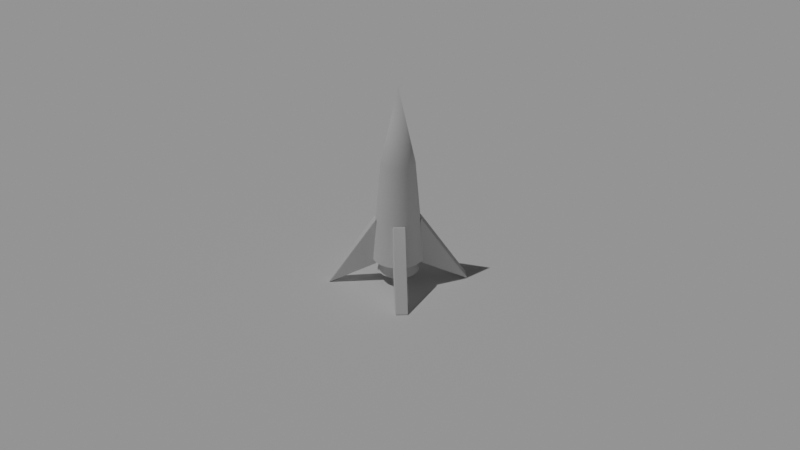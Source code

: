 # Source: Rocket_012.blend  (saved by Blender 3.0.42; exported with 4.5.12 LTS)
import bpy
from mathutils import Matrix  # noqa: F401  (used for matrix-valued properties, if any)

bpy.ops.wm.read_factory_settings(use_empty=True)
scene = bpy.context.scene
scene.name = 'Scene'

# ---- collections
col_cam_lights = bpy.data.collections.new('Cam_Lights'); scene.collection.children.link(col_cam_lights)
col_rocket = bpy.data.collections.new('Rocket'); scene.collection.children.link(col_rocket)

# ---- materials (node trees are filled in below, after node groups)
mat_smoke_domain_material = bpy.data.materials.new('Smoke Domain Material')

# ---- node groups
ng_auto_smooth = bpy.data.node_groups.new('Auto Smooth', 'GeometryNodeTree')
_s = ng_auto_smooth.interface.new_socket(name='Geometry', in_out='OUTPUT', socket_type='NodeSocketGeometry')
_s = ng_auto_smooth.interface.new_socket(name='Geometry', in_out='INPUT', socket_type='NodeSocketGeometry')
_s = ng_auto_smooth.interface.new_socket(name='Angle', in_out='INPUT', socket_type='NodeSocketFloat')
_s.subtype = 'ANGLE'
_s.min_value = 0.0
_s.max_value = 3.142
ng_auto_smooth.is_modifier = True
_N = ng_auto_smooth.nodes; _L = ng_auto_smooth.links
n0 = _N.new('NodeGroupOutput'); n0.name = 'Group Output'; n0.location = (480, -100)
n1 = _N.new('NodeGroupInput'); n1.name = 'Group Input'; n1.location = (-420, -300)
n2 = _N.new('NodeGroupInput'); n2.name = 'Group Input.001'; n2.location = (-60, -100)
n3 = _N.new('GeometryNodeSetShadeSmooth'); n3.name = 'Set Shade Smooth'; n3.location = (120, -100)
n3.domain = 'EDGE'
n4 = _N.new('GeometryNodeSetShadeSmooth'); n4.name = 'Set Shade Smooth.001'; n4.location = (300, -100)
n5 = _N.new('GeometryNodeInputMeshEdgeAngle'); n5.name = 'Edge Angle'; n5.location = (-420, -220)
n6 = _N.new('GeometryNodeInputEdgeSmooth'); n6.name = 'Is Edge Smooth'; n6.location = (-60, -160)
n7 = _N.new('GeometryNodeInputShadeSmooth'); n7.name = 'Is Face Smooth'; n7.location = (-240, -340)
n8 = _N.new('FunctionNodeBooleanMath'); n8.name = 'Boolean Math'; n8.location = (-60, -220)
n9 = _N.new('FunctionNodeCompare'); n9.name = 'Compare'; n9.location = (-240, -180)
n9.operation = 'LESS_EQUAL'
_L.new(n5.outputs[0], n9.inputs[0])
_L.new(n4.outputs[0], n0.inputs[0])
_L.new(n1.outputs[1], n9.inputs[1])
_L.new(n9.outputs[0], n8.inputs[0])
_L.new(n7.outputs[0], n8.inputs[1])
_L.new(n2.outputs[0], n3.inputs[0])
_L.new(n6.outputs[0], n3.inputs[1])
_L.new(n3.outputs[0], n4.inputs[0])
_L.new(n8.outputs[0], n3.inputs[2])
n0.is_active_output = True

# ---- material node trees
mat_smoke_domain_material.use_nodes = True; mat_smoke_domain_material.node_tree.nodes.clear()
_N = mat_smoke_domain_material.node_tree.nodes; _L = mat_smoke_domain_material.node_tree.links
n0 = _N.new('ShaderNodeOutputMaterial'); n0.name = 'Material Output'; n0.location = (1200, 150)
n1 = _N.new('ShaderNodeVolumePrincipled'); n1.name = 'Principled Volume'; n1.location = (800, 150)
n1.inputs[2].default_value = 5.0
_L.new(n1.outputs[0], n0.inputs[1])
n0.is_active_output = True

# ---- world
world_world = bpy.data.worlds.new('World'); scene.world = world_world
world_world.use_nodes = True; world_world.node_tree.nodes.clear()
_N = world_world.node_tree.nodes; _L = world_world.node_tree.links
n0 = _N.new('ShaderNodeOutputWorld'); n0.name = 'World Output'; n0.location = (300, 300)
n1 = _N.new('ShaderNodeBackground'); n1.name = 'Background'; n1.location = (10, 300)
n1.inputs[0].default_value = (0.05088, 0.05088, 0.05088, 1.0)
_L.new(n1.outputs[0], n0.inputs[0])
n0.is_active_output = True
world_world.color = (0.05088, 0.05088, 0.05088)
world_world.use_sun_shadow = False
world_world.sun_shadow_jitter_overblur = 0.0

# ---- cameras
cam_camera = bpy.data.cameras.new('Camera')
cam_camera.ortho_scale = 7.314

# ---- lights
light_sun = bpy.data.lights.new('Sun', 'SUN')
light_sun.transmission_factor = 0.0
light_sun.energy = 1.0
light_sun.shadow_soft_size = 0.125

# ---- meshes
me_rocket_mesh = bpy.data.meshes.new('Rocket_Mesh')
me_rocket_mesh.from_pydata([(-1.55e-09, 0.6505, 3.333), (0.1269, 0.638, 3.333), (0.2489, 0.601, 3.333), (0.3614, 0.5409, 3.333), (0.46, 0.46, 3.333), (0.5409, 0.3614, 3.333), (0.601, 0.2489, 3.333), (0.638, 0.1269, 3.333), (0.6505, -2.778e-08, 3.333), (0.638, -0.1269, 3.333), (0.601, -0.2489, 3.333), (0.5409, -0.3614, 3.333), (0.46, -0.46, 3.333), (0.3614, -0.5409, 3.333), (0.2489, -0.601, 3.333), (0.1269, -0.638, 3.333), (-5.842e-08, -0.6505, 3.333), (-0.1269, -0.638, 3.333), (-0.2489, -0.601, 3.333), (-0.3614, -0.5409, 3.333), (-0.46, -0.46, 3.333), (-0.5409, -0.3614, 3.333), (-0.601, -0.2489, 3.333), (-0.638, -0.1269, 3.333), (-0.6505, 8.411e-09, 3.333), (-0.638, 0.1269, 3.333), (-0.601, 0.2489, 3.333), (-0.5409, 0.3614, 3.333), (-0.46, 0.46, 3.333), (-0.3614, 0.5409, 3.333), (-0.2489, 0.601, 3.333), (-0.1269, 0.638, 3.333), (-6.985e-09, 9.313e-09, 5.333), (-4.425e-08, 0.5229, 0.6667), (0.102, 0.5129, 0.6667), (0.2001, 0.4831, 0.6667), (0.2905, 0.4348, 0.6667), (0.3698, 0.3698, 0.6667), (0.4348, 0.2905, 0.6667), (0.4831, 0.2001, 0.6667), (0.5129, 0.102, 0.6667), (0.5229, -1.911e-08, 0.6667), (0.5129, -0.102, 0.6667), (0.4831, -0.2001, 0.6667), (0.4348, -0.2905, 0.6667), (0.3698, -0.3698, 0.6667), (0.2905, -0.4348, 0.6667), (0.2001, -0.4831, 0.6667), (0.102, -0.5129, 0.6667), (-6.166e-08, -0.5229, 0.6667), (-0.102, -0.5129, 0.6667), (-0.2001, -0.4831, 0.6667), (-0.2905, -0.4348, 0.6667), (-0.3698, -0.3698, 0.6667), (-0.4348, -0.2905, 0.6667), (-0.4831, -0.2001, 0.6667), (-0.5129, -0.102, 0.6667), (-0.5229, 1.728e-08, 0.6667), (-0.5129, 0.102, 0.6667), (-0.4831, 0.2001, 0.6667), (-0.4348, 0.2905, 0.6667), (-0.3698, 0.3698, 0.6667), (-0.2905, 0.4348, 0.6667), (-0.2001, 0.4831, 0.6667), (-0.102, 0.5129, 0.6667), (-6.985e-09, 1.0, 0.6667), (0.1951, 0.9808, 0.6667), (0.3827, 0.9239, 0.6667), (0.5556, 0.8315, 0.6667), (0.7071, 0.7071, 0.6667), (0.8315, 0.5556, 0.6667), (0.9239, 0.3827, 0.6667), (0.9808, 0.1951, 0.6667), (1.0, -3.44e-08, 0.6667), (0.9808, -0.1951, 0.6667), (0.9239, -0.3827, 0.6667), (0.8315, -0.5556, 0.6667), (0.7071, -0.7071, 0.6667), (0.5556, -0.8315, 0.6667), (0.3827, -0.9239, 0.6667), (0.1951, -0.9808, 0.6667), (-9.441e-08, -1.0, 0.6667), (-0.1951, -0.9808, 0.6667), (-0.3827, -0.9239, 0.6667), (-0.5556, -0.8315, 0.6667), (-0.7071, -0.7071, 0.6667), (-0.8315, -0.5556, 0.6667), (-0.9239, -0.3827, 0.6667), (-0.9808, -0.1951, 0.6667), (-1.0, 2.124e-08, 0.6667), (-0.9808, 0.1951, 0.6667), (-0.9239, 0.3827, 0.6667), (-0.8315, 0.5556, 0.6667), (-0.7071, 0.7071, 0.6667), (-0.5556, 0.8315, 0.6667), (-0.3827, 0.9239, 0.6667), (-0.1951, 0.9808, 0.6667), (-5.982e-08, 0.8075, 0.3005), (0.1575, 0.792, 0.3005), (0.309, 0.7461, 0.3005), (0.4486, 0.6714, 0.3005), (0.571, 0.571, 0.3005), (0.6714, 0.4486, 0.3005), (0.7461, 0.309, 0.3005), (0.792, 0.1575, 0.3005), (0.8075, -3.422e-08, 0.3005), (0.792, -0.1575, 0.3005), (0.7461, -0.309, 0.3005), (0.6714, -0.4486, 0.3005), (0.571, -0.571, 0.3005), (0.4486, -0.6714, 0.3005), (0.309, -0.7461, 0.3005), (0.1575, -0.792, 0.3005), (-8.671e-08, -0.8075, 0.3005), (-0.1575, -0.792, 0.3005), (-0.309, -0.7461, 0.3005), (-0.4486, -0.6714, 0.3005), (-0.571, -0.571, 0.3005), (-0.6714, -0.4486, 0.3005), (-0.7461, -0.309, 0.3005), (-0.792, -0.1575, 0.3005), (-0.8075, 2.196e-08, 0.3005), (-0.792, 0.1575, 0.3005), (-0.7461, 0.309, 0.3005), (-0.6714, 0.4486, 0.3005), (-0.571, 0.571, 0.3005), (-0.4486, 0.6714, 0.3005), (-0.309, 0.7461, 0.3005), (-0.1575, 0.792, 0.3005), (0.9025, -0.2105, 0.5183), (0.9059, -0.2239, 0.564), (0.85, -0.2105, 0.5772), (0.9033, -0.2156, 0.5221), (0.9042, -0.22, 0.5321), (0.8819, -0.2105, 0.5271), (0.8822, -0.2158, 0.5317), (0.884, -0.2193, 0.5395), (0.8729, -0.2183, 0.5459), (0.885, -0.2229, 0.5693), (0.8671, -0.22, 0.5737), (0.9051, -0.2229, 0.5468), (0.8837, -0.2217, 0.5518), (0.8691, -0.2193, 0.5563), (0.8535, -0.2105, 0.559), (0.8647, -0.2105, 0.5414), (0.8548, -0.2156, 0.5764), (0.8591, -0.2158, 0.5576), (0.8681, -0.2155, 0.5433), (0.9059, -0.2239, 1.692), (0.885, -0.2105, 1.783), (0.85, -0.2105, 1.773), (0.9078, -0.2229, 1.717), (0.9045, -0.22, 1.743), (0.8845, -0.2229, 1.711), (0.8849, -0.2214, 1.739), (0.8836, -0.2194, 1.762), (0.8712, -0.2182, 1.77), (0.8716, -0.2105, 1.792), (0.8603, -0.2105, 1.794), (0.8965, -0.2156, 1.766), (0.8785, -0.2155, 1.778), (0.8646, -0.2153, 1.784), (0.8543, -0.2156, 1.755), (0.8664, -0.22, 1.733), (0.8527, -0.2105, 1.787), (0.8585, -0.2155, 1.773), (0.8674, -0.2194, 1.758), (0.9025, 0.2105, 0.5183), (0.85, 0.2105, 0.5772), (0.9059, 0.2239, 0.564), (0.8819, 0.2105, 0.5271), (0.8647, 0.2105, 0.5414), (0.9033, 0.2156, 0.5221), (0.8822, 0.2158, 0.5317), (0.8681, 0.2155, 0.5433), (0.8729, 0.2183, 0.5459), (0.8548, 0.2156, 0.5764), (0.8671, 0.22, 0.5737), (0.8535, 0.2105, 0.559), (0.8591, 0.2158, 0.5576), (0.8691, 0.2193, 0.5563), (0.9051, 0.2229, 0.5468), (0.9042, 0.22, 0.5321), (0.885, 0.2229, 0.5693), (0.8837, 0.2217, 0.5518), (0.884, 0.2193, 0.5395), (0.885, 0.2105, 1.783), (0.9059, 0.2239, 1.692), (0.85, 0.2105, 1.773), (0.8965, 0.2156, 1.766), (0.9045, 0.22, 1.743), (0.8716, 0.2105, 1.792), (0.8785, 0.2155, 1.778), (0.8836, 0.2194, 1.762), (0.8712, 0.2182, 1.77), (0.8845, 0.2229, 1.711), (0.8664, 0.22, 1.733), (0.9078, 0.2229, 1.717), (0.8849, 0.2214, 1.739), (0.8674, 0.2194, 1.758), (0.8527, 0.2105, 1.787), (0.8603, 0.2105, 1.794), (0.8543, 0.2156, 1.755), (0.8585, 0.2155, 1.773), (0.8646, 0.2153, 1.784), (2.678, -0.2105, 0.03416), (2.543, -0.2239, 0.0951), (2.66, -0.2105, 0.01503), (2.654, -0.2156, 0.05235), (2.62, -0.22, 0.07032), (2.687, -0.2105, 0.02223), (2.667, -0.2155, 0.03474), (2.643, -0.2194, 0.04668), (2.652, -0.2182, 0.03416), (2.567, -0.2229, 0.07042), (2.598, -0.22, 0.04654), (2.581, -0.2229, 0.08533), (2.609, -0.2214, 0.05815), (2.634, -0.2194, 0.03657), (2.678, -0.2105, 0.01188), (2.687, -0.2105, 0.01441), (2.63, -0.2156, 0.02709), (2.656, -0.2155, 0.02283), (2.673, -0.2153, 0.02255), (2.66, 0.2105, 0.01503), (2.543, 0.2239, 0.0951), (2.678, 0.2105, 0.03416), (2.63, 0.2156, 0.02709), (2.598, 0.22, 0.04654), (2.678, 0.2105, 0.01188), (2.656, 0.2155, 0.02283), (2.634, 0.2194, 0.03657), (2.652, 0.2182, 0.03416), (2.581, 0.2229, 0.08533), (2.62, 0.22, 0.07032), (2.567, 0.2229, 0.07042), (2.609, 0.2214, 0.05815), (2.643, 0.2194, 0.04668), (2.687, 0.2105, 0.02223), (2.687, 0.2105, 0.01441), (2.654, 0.2156, 0.05235), (2.667, 0.2155, 0.03474), (2.673, 0.2153, 0.02255), (-0.9025, -0.2105, 0.5183), (-0.85, -0.2105, 0.5772), (-0.9059, -0.2239, 0.564), (-0.8819, -0.2105, 0.5271), (-0.8647, -0.2105, 0.5414), (-0.9033, -0.2156, 0.5221), (-0.8822, -0.2158, 0.5317), (-0.8681, -0.2155, 0.5433), (-0.8729, -0.2183, 0.5459), (-0.8548, -0.2156, 0.5764), (-0.8671, -0.22, 0.5737), (-0.8535, -0.2105, 0.559), (-0.8591, -0.2158, 0.5576), (-0.8691, -0.2193, 0.5563), (-0.9051, -0.2229, 0.5468), (-0.9042, -0.22, 0.5321), (-0.885, -0.2229, 0.5693), (-0.8837, -0.2217, 0.5518), (-0.884, -0.2193, 0.5395), (-0.9059, -0.2239, 1.692), (-0.85, -0.2105, 1.773), (-0.885, -0.2105, 1.783), (-0.8845, -0.2229, 1.711), (-0.8664, -0.22, 1.733), (-0.9078, -0.2229, 1.717), (-0.8849, -0.2214, 1.739), (-0.8674, -0.2194, 1.758), (-0.8712, -0.2182, 1.77), (-0.8527, -0.2105, 1.787), (-0.8603, -0.2105, 1.794), (-0.8543, -0.2156, 1.755), (-0.8585, -0.2155, 1.773), (-0.8646, -0.2153, 1.784), (-0.8965, -0.2156, 1.766), (-0.9045, -0.22, 1.743), (-0.8716, -0.2105, 1.792), (-0.8785, -0.2155, 1.778), (-0.8836, -0.2194, 1.762), (-0.9025, 0.2105, 0.5183), (-0.9059, 0.2239, 0.564), (-0.85, 0.2105, 0.5772), (-0.9033, 0.2156, 0.5221), (-0.9042, 0.22, 0.5321), (-0.8819, 0.2105, 0.5271), (-0.8822, 0.2158, 0.5317), (-0.884, 0.2193, 0.5395), (-0.8729, 0.2183, 0.5459), (-0.885, 0.2229, 0.5693), (-0.8671, 0.22, 0.5737), (-0.9051, 0.2229, 0.5468), (-0.8837, 0.2217, 0.5518), (-0.8691, 0.2193, 0.5563), (-0.8535, 0.2105, 0.559), (-0.8647, 0.2105, 0.5414), (-0.8548, 0.2156, 0.5764), (-0.8591, 0.2158, 0.5576), (-0.8681, 0.2155, 0.5433), (-0.885, 0.2105, 1.783), (-0.85, 0.2105, 1.773), (-0.9059, 0.2239, 1.692), (-0.8716, 0.2105, 1.792), (-0.8603, 0.2105, 1.794), (-0.8965, 0.2156, 1.766), (-0.8785, 0.2155, 1.778), (-0.8646, 0.2153, 1.784), (-0.8712, 0.2182, 1.77), (-0.8543, 0.2156, 1.755), (-0.8664, 0.22, 1.733), (-0.8527, 0.2105, 1.787), (-0.8585, 0.2155, 1.773), (-0.8674, 0.2194, 1.758), (-0.9078, 0.2229, 1.717), (-0.9045, 0.22, 1.743), (-0.8845, 0.2229, 1.711), (-0.8849, 0.2214, 1.739), (-0.8836, 0.2194, 1.762), (-2.678, -0.2105, 0.03416), (-2.66, -0.2105, 0.01503), (-2.543, -0.2239, 0.0951), (-2.687, -0.2105, 0.02223), (-2.687, -0.2105, 0.01441), (-2.654, -0.2156, 0.05235), (-2.667, -0.2155, 0.03474), (-2.673, -0.2153, 0.02255), (-2.652, -0.2182, 0.03416), (-2.63, -0.2156, 0.02709), (-2.598, -0.22, 0.04654), (-2.678, -0.2105, 0.01188), (-2.656, -0.2155, 0.02283), (-2.634, -0.2194, 0.03657), (-2.581, -0.2229, 0.08533), (-2.62, -0.22, 0.07032), (-2.567, -0.2229, 0.07042), (-2.609, -0.2214, 0.05815), (-2.643, -0.2194, 0.04668), (-2.66, 0.2105, 0.01503), (-2.678, 0.2105, 0.03416), (-2.543, 0.2239, 0.0951), (-2.678, 0.2105, 0.01188), (-2.687, 0.2105, 0.01441), (-2.63, 0.2156, 0.02709), (-2.656, 0.2155, 0.02283), (-2.673, 0.2153, 0.02255), (-2.652, 0.2182, 0.03416), (-2.654, 0.2156, 0.05235), (-2.62, 0.22, 0.07032), (-2.687, 0.2105, 0.02223), (-2.667, 0.2155, 0.03474), (-2.643, 0.2194, 0.04668), (-2.567, 0.2229, 0.07042), (-2.598, 0.22, 0.04654), (-2.581, 0.2229, 0.08533), (-2.609, 0.2214, 0.05815), (-2.634, 0.2194, 0.03657), (0.2105, -0.9025, 0.5183), (0.2239, -0.9059, 0.564), (0.2105, -0.85, 0.5772), (0.2156, -0.9033, 0.5221), (0.22, -0.9042, 0.5321), (0.2105, -0.8819, 0.5271), (0.2158, -0.8822, 0.5317), (0.2193, -0.884, 0.5395), (0.2183, -0.8729, 0.5459), (0.2229, -0.885, 0.5693), (0.22, -0.8671, 0.5737), (0.2229, -0.9051, 0.5468), (0.2217, -0.8837, 0.5518), (0.2193, -0.8691, 0.5563), (0.2105, -0.8535, 0.559), (0.2105, -0.8647, 0.5414), (0.2156, -0.8548, 0.5764), (0.2158, -0.8591, 0.5576), (0.2155, -0.8681, 0.5433), (0.2239, -0.9059, 1.692), (0.2105, -0.885, 1.783), (0.2105, -0.85, 1.773), (0.2229, -0.9078, 1.717), (0.22, -0.9045, 1.743), (0.2229, -0.8845, 1.711), (0.2214, -0.8849, 1.739), (0.2194, -0.8836, 1.762), (0.2182, -0.8712, 1.77), (0.2105, -0.8716, 1.792), (0.2105, -0.8603, 1.794), (0.2156, -0.8965, 1.766), (0.2155, -0.8785, 1.778), (0.2153, -0.8646, 1.784), (0.2156, -0.8543, 1.755), (0.22, -0.8664, 1.733), (0.2105, -0.8527, 1.787), (0.2155, -0.8585, 1.773), (0.2194, -0.8674, 1.758), (-0.2105, -0.9025, 0.5183), (-0.2105, -0.85, 0.5772), (-0.2239, -0.9059, 0.564), (-0.2105, -0.8819, 0.5271), (-0.2105, -0.8647, 0.5414), (-0.2156, -0.9033, 0.5221), (-0.2158, -0.8822, 0.5317), (-0.2155, -0.8681, 0.5433), (-0.2183, -0.8729, 0.5459), (-0.2156, -0.8548, 0.5764), (-0.22, -0.8671, 0.5737), (-0.2105, -0.8535, 0.559), (-0.2158, -0.8591, 0.5576), (-0.2193, -0.8691, 0.5563), (-0.2229, -0.9051, 0.5468), (-0.22, -0.9042, 0.5321), (-0.2229, -0.885, 0.5693), (-0.2217, -0.8837, 0.5518), (-0.2193, -0.884, 0.5395), (-0.2105, -0.885, 1.783), (-0.2239, -0.9059, 1.692), (-0.2105, -0.85, 1.773), (-0.2156, -0.8965, 1.766), (-0.22, -0.9045, 1.743), (-0.2105, -0.8716, 1.792), (-0.2155, -0.8785, 1.778), (-0.2194, -0.8836, 1.762), (-0.2182, -0.8712, 1.77), (-0.2229, -0.8845, 1.711), (-0.22, -0.8664, 1.733), (-0.2229, -0.9078, 1.717), (-0.2214, -0.8849, 1.739), (-0.2194, -0.8674, 1.758), (-0.2105, -0.8527, 1.787), (-0.2105, -0.8603, 1.794), (-0.2156, -0.8543, 1.755), (-0.2155, -0.8585, 1.773), (-0.2153, -0.8646, 1.784), (0.2105, -2.678, 0.03416), (0.2239, -2.543, 0.0951), (0.2105, -2.66, 0.01503), (0.2156, -2.654, 0.05235), (0.22, -2.62, 0.07032), (0.2105, -2.687, 0.02223), (0.2155, -2.667, 0.03474), (0.2194, -2.643, 0.04668), (0.2182, -2.652, 0.03416), (0.2229, -2.567, 0.07042), (0.22, -2.598, 0.04654), (0.2229, -2.581, 0.08533), (0.2214, -2.609, 0.05815), (0.2194, -2.634, 0.03657), (0.2105, -2.678, 0.01188), (0.2105, -2.687, 0.01441), (0.2156, -2.63, 0.02709), (0.2155, -2.656, 0.02283), (0.2153, -2.673, 0.02255), (-0.2105, -2.66, 0.01503), (-0.2239, -2.543, 0.0951), (-0.2105, -2.678, 0.03416), (-0.2156, -2.63, 0.02709), (-0.22, -2.598, 0.04654), (-0.2105, -2.678, 0.01188), (-0.2155, -2.656, 0.02283), (-0.2194, -2.634, 0.03657), (-0.2182, -2.652, 0.03416), (-0.2229, -2.581, 0.08533), (-0.22, -2.62, 0.07032), (-0.2229, -2.567, 0.07042), (-0.2214, -2.609, 0.05815), (-0.2194, -2.643, 0.04668), (-0.2105, -2.687, 0.02223), (-0.2105, -2.687, 0.01441), (-0.2156, -2.654, 0.05235), (-0.2155, -2.667, 0.03474), (-0.2153, -2.673, 0.02255), (0.2105, 0.9025, 0.5183), (0.2105, 0.85, 0.5772), (0.2239, 0.9059, 0.564), (0.2105, 0.8819, 0.5271), (0.2105, 0.8647, 0.5414), (0.2156, 0.9033, 0.5221), (0.2158, 0.8822, 0.5317), (0.2155, 0.8681, 0.5433), (0.2183, 0.8729, 0.5459), (0.2156, 0.8548, 0.5764), (0.22, 0.8671, 0.5737), (0.2105, 0.8535, 0.559), (0.2158, 0.8591, 0.5576), (0.2193, 0.8691, 0.5563), (0.2229, 0.9051, 0.5468), (0.22, 0.9042, 0.5321), (0.2229, 0.885, 0.5693), (0.2217, 0.8837, 0.5518), (0.2193, 0.884, 0.5395), (0.2239, 0.9059, 1.692), (0.2105, 0.85, 1.773), (0.2105, 0.885, 1.783), (0.2229, 0.8845, 1.711), (0.22, 0.8664, 1.733), (0.2229, 0.9078, 1.717), (0.2214, 0.8849, 1.739), (0.2194, 0.8674, 1.758), (0.2182, 0.8712, 1.77), (0.2105, 0.8527, 1.787), (0.2105, 0.8603, 1.794), (0.2156, 0.8543, 1.755), (0.2155, 0.8585, 1.773), (0.2153, 0.8646, 1.784), (0.2156, 0.8965, 1.766), (0.22, 0.9045, 1.743), (0.2105, 0.8716, 1.792), (0.2155, 0.8785, 1.778), (0.2194, 0.8836, 1.762), (-0.2105, 0.9025, 0.5183), (-0.2239, 0.9059, 0.564), (-0.2105, 0.85, 0.5772), (-0.2156, 0.9033, 0.5221), (-0.22, 0.9042, 0.5321), (-0.2105, 0.8819, 0.5271), (-0.2158, 0.8822, 0.5317), (-0.2193, 0.884, 0.5395), (-0.2183, 0.8729, 0.5459), (-0.2229, 0.885, 0.5693), (-0.22, 0.8671, 0.5737), (-0.2229, 0.9051, 0.5468), (-0.2217, 0.8837, 0.5518), (-0.2193, 0.8691, 0.5563), (-0.2105, 0.8535, 0.559), (-0.2105, 0.8647, 0.5414), (-0.2156, 0.8548, 0.5764), (-0.2158, 0.8591, 0.5576), (-0.2155, 0.8681, 0.5433), (-0.2105, 0.885, 1.783), (-0.2105, 0.85, 1.773), (-0.2239, 0.9059, 1.692), (-0.2105, 0.8716, 1.792), (-0.2105, 0.8603, 1.794), (-0.2156, 0.8965, 1.766), (-0.2155, 0.8785, 1.778), (-0.2153, 0.8646, 1.784), (-0.2182, 0.8712, 1.77), (-0.2156, 0.8543, 1.755), (-0.22, 0.8664, 1.733), (-0.2105, 0.8527, 1.787), (-0.2155, 0.8585, 1.773), (-0.2194, 0.8674, 1.758), (-0.2229, 0.9078, 1.717), (-0.22, 0.9045, 1.743), (-0.2229, 0.8845, 1.711), (-0.2214, 0.8849, 1.739), (-0.2194, 0.8836, 1.762), (0.2105, 2.678, 0.03416), (0.2105, 2.66, 0.01503), (0.2239, 2.543, 0.0951), (0.2105, 2.687, 0.02223), (0.2105, 2.687, 0.01441), (0.2156, 2.654, 0.05235), (0.2155, 2.667, 0.03474), (0.2153, 2.673, 0.02255), (0.2182, 2.652, 0.03416), (0.2156, 2.63, 0.02709), (0.22, 2.598, 0.04654), (0.2105, 2.678, 0.01188), (0.2155, 2.656, 0.02283), (0.2194, 2.634, 0.03657), (0.2229, 2.581, 0.08533), (0.22, 2.62, 0.07032), (0.2229, 2.567, 0.07042), (0.2214, 2.609, 0.05815), (0.2194, 2.643, 0.04668), (-0.2105, 2.66, 0.01503), (-0.2105, 2.678, 0.03416), (-0.2239, 2.543, 0.0951), (-0.2105, 2.678, 0.01188), (-0.2105, 2.687, 0.01441), (-0.2156, 2.63, 0.02709), (-0.2155, 2.656, 0.02283), (-0.2153, 2.673, 0.02255), (-0.2182, 2.652, 0.03416), (-0.2156, 2.654, 0.05235), (-0.22, 2.62, 0.07032), (-0.2105, 2.687, 0.02223), (-0.2155, 2.667, 0.03474), (-0.2194, 2.643, 0.04668), (-0.2229, 2.567, 0.07042), (-0.22, 2.598, 0.04654), (-0.2229, 2.581, 0.08533), (-0.2214, 2.609, 0.05815), (-0.2194, 2.634, 0.03657)], [], [(0, 32, 1), (1, 32, 2), (2, 32, 3), (3, 32, 4), (4, 32, 5), (5, 32, 6), (6, 32, 7), (7, 32, 8), (8, 32, 9), (9, 32, 10), (10, 32, 11), (11, 32, 12), (12, 32, 13), (13, 32, 14), (14, 32, 15), (15, 32, 16), (16, 32, 17), (17, 32, 18), (18, 32, 19), (19, 32, 20), (20, 32, 21), (21, 32, 22), (22, 32, 23), (23, 32, 24), (24, 32, 25), (25, 32, 26), (26, 32, 27), (27, 32, 28), (28, 32, 29), (29, 32, 30), (30, 32, 31), (31, 32, 0), (4, 69, 68, 3), (31, 96, 95, 30), (11, 76, 75, 10), (18, 83, 82, 17), (25, 90, 89, 24), (5, 70, 69, 4), (0, 65, 96, 31), (12, 77, 76, 11), (19, 84, 83, 18), (26, 91, 90, 25), (6, 71, 70, 5), (13, 78, 77, 12), (20, 85, 84, 19), (27, 92, 91, 26), (7, 72, 71, 6), (14, 79, 78, 13), (21, 86, 85, 20), (28, 93, 92, 27), (8, 73, 72, 7), (2, 67, 66, 1), (15, 80, 79, 14), (22, 87, 86, 21), (29, 94, 93, 28), (9, 74, 73, 8), (16, 81, 80, 15), (23, 88, 87, 22), (3, 68, 67, 2), (30, 95, 94, 29), (10, 75, 74, 9), (17, 82, 81, 16), (24, 89, 88, 23), (37, 38, 102, 101), (1, 66, 65, 0), (34, 33, 65, 66), (35, 34, 66, 67), (36, 35, 67, 68), (37, 36, 68, 69), (38, 37, 69, 70), (39, 38, 70, 71), (40, 39, 71, 72), (41, 40, 72, 73), (42, 41, 73, 74), (43, 42, 74, 75), (44, 43, 75, 76), (45, 44, 76, 77), (46, 45, 77, 78), (47, 46, 78, 79), (48, 47, 79, 80), (49, 48, 80, 81), (50, 49, 81, 82), (51, 50, 82, 83), (52, 51, 83, 84), (53, 52, 84, 85), (54, 53, 85, 86), (55, 54, 86, 87), (56, 55, 87, 88), (57, 56, 88, 89), (58, 57, 89, 90), (59, 58, 90, 91), (60, 59, 91, 92), (61, 60, 92, 93), (62, 61, 93, 94), (63, 62, 94, 95), (64, 63, 95, 96), (33, 64, 96, 65), (33, 64, 63, 62, 61, 60, 59, 58, 57, 56, 55, 54, 53, 52, 51, 50, 49, 48, 47, 46, 45, 44, 43, 42, 41, 40, 39, 38, 37, 36, 35, 34), (64, 33, 97, 128), (51, 52, 116, 115), (38, 39, 103, 102), (52, 53, 117, 116), (39, 40, 104, 103), (53, 54, 118, 117), (40, 41, 105, 104), (54, 55, 119, 118), (41, 42, 106, 105), (55, 56, 120, 119), (42, 43, 107, 106), (56, 57, 121, 120), (43, 44, 108, 107), (57, 58, 122, 121), (44, 45, 109, 108), (58, 59, 123, 122), (45, 46, 110, 109), (59, 60, 124, 123), (46, 47, 111, 110), (33, 34, 98, 97), (60, 61, 125, 124), (47, 48, 112, 111), (34, 35, 99, 98), (61, 62, 126, 125), (48, 49, 113, 112), (35, 36, 100, 99), (62, 63, 127, 126), (49, 50, 114, 113), (36, 37, 101, 100), (63, 64, 128, 127), (50, 51, 115, 114), (206, 148, 130), (281, 243, 320, 338), (186, 149, 205, 226), (131, 150, 188, 168), (169, 187, 225), (321, 245, 262), (300, 339, 319, 264), (244, 283, 301, 263), (282, 340, 302), (129, 132, 135, 134), (132, 133, 136, 135), (134, 135, 147, 144), (135, 136, 137, 147), (130, 138, 141, 140), (138, 139, 142, 141), (140, 141, 136, 133), (141, 142, 137, 136), (131, 143, 146, 145), (143, 144, 147, 146), (145, 146, 142, 139), (146, 147, 137, 142), (148, 151, 154, 153), (151, 152, 155, 154), (153, 154, 166, 163), (154, 155, 156, 166), (149, 157, 160, 159), (157, 158, 161, 160), (159, 160, 155, 152), (160, 161, 156, 155), (150, 162, 165, 164), (162, 163, 166, 165), (164, 165, 161, 158), (165, 166, 156, 161), (167, 170, 173, 172), (170, 171, 174, 173), (172, 173, 185, 182), (173, 174, 175, 185), (168, 176, 179, 178), (176, 177, 180, 179), (178, 179, 174, 171), (179, 180, 175, 174), (169, 181, 184, 183), (181, 182, 185, 184), (183, 184, 180, 177), (184, 185, 175, 180), (186, 189, 192, 191), (189, 190, 193, 192), (191, 192, 204, 201), (192, 193, 194, 204), (187, 195, 198, 197), (195, 196, 199, 198), (197, 198, 193, 190), (198, 199, 194, 193), (188, 200, 203, 202), (200, 201, 204, 203), (202, 203, 199, 196), (203, 204, 194, 199), (205, 208, 211, 210), (208, 209, 212, 211), (210, 211, 223, 220), (211, 212, 213, 223), (206, 214, 217, 216), (214, 215, 218, 217), (216, 217, 212, 209), (217, 218, 213, 212), (207, 219, 222, 221), (219, 220, 223, 222), (221, 222, 218, 215), (222, 223, 213, 218), (224, 227, 230, 229), (227, 228, 231, 230), (229, 230, 242, 239), (230, 231, 232, 242), (225, 233, 236, 235), (233, 234, 237, 236), (235, 236, 231, 228), (236, 237, 232, 231), (226, 238, 241, 240), (238, 239, 242, 241), (240, 241, 237, 234), (241, 242, 232, 237), (243, 246, 249, 248), (246, 247, 250, 249), (248, 249, 261, 258), (249, 250, 251, 261), (244, 252, 255, 254), (252, 253, 256, 255), (254, 255, 250, 247), (255, 256, 251, 250), (245, 257, 260, 259), (257, 258, 261, 260), (259, 260, 256, 253), (260, 261, 251, 256), (262, 265, 268, 267), (265, 266, 269, 268), (267, 268, 280, 277), (268, 269, 270, 280), (263, 271, 274, 273), (271, 272, 275, 274), (273, 274, 269, 266), (274, 275, 270, 269), (264, 276, 279, 278), (276, 277, 280, 279), (278, 279, 275, 272), (279, 280, 270, 275), (281, 284, 287, 286), (284, 285, 288, 287), (286, 287, 299, 296), (287, 288, 289, 299), (282, 290, 293, 292), (290, 291, 294, 293), (292, 293, 288, 285), (293, 294, 289, 288), (283, 295, 298, 297), (295, 296, 299, 298), (297, 298, 294, 291), (298, 299, 289, 294), (300, 303, 306, 305), (303, 304, 307, 306), (305, 306, 318, 315), (306, 307, 308, 318), (301, 309, 312, 311), (309, 310, 313, 312), (311, 312, 307, 304), (312, 313, 308, 307), (302, 314, 317, 316), (314, 315, 318, 317), (316, 317, 313, 310), (317, 318, 308, 313), (319, 322, 325, 324), (322, 323, 326, 325), (324, 325, 337, 334), (325, 326, 327, 337), (320, 328, 331, 330), (328, 329, 332, 331), (330, 331, 326, 323), (331, 332, 327, 326), (321, 333, 336, 335), (333, 334, 337, 336), (335, 336, 332, 329), (336, 337, 327, 332), (338, 341, 344, 343), (341, 342, 345, 344), (343, 344, 356, 353), (344, 345, 346, 356), (339, 347, 350, 349), (347, 348, 351, 350), (349, 350, 345, 342), (350, 351, 346, 345), (340, 352, 355, 354), (352, 353, 356, 355), (354, 355, 351, 348), (355, 356, 346, 351), (167, 129, 134, 170), (170, 134, 144, 171), (171, 144, 143, 178), (178, 143, 131, 168), (130, 148, 153, 138), (138, 153, 163, 139), (139, 163, 162, 145), (145, 162, 150, 131), (149, 186, 191, 157), (157, 191, 201, 158), (158, 201, 200, 164), (164, 200, 188, 150), (187, 169, 183, 195), (195, 183, 177, 196), (196, 177, 176, 202), (202, 176, 168, 188), (224, 167, 172, 227), (227, 172, 182, 228), (228, 182, 181, 235), (235, 181, 169, 225), (186, 226, 240, 189), (189, 240, 234, 190), (190, 234, 233, 197), (197, 233, 225, 187), (207, 224, 229, 219), (219, 229, 239, 220), (220, 239, 238, 210), (210, 238, 226, 205), (129, 207, 221, 132), (132, 221, 215, 133), (133, 215, 214, 140), (140, 214, 206, 130), (205, 149, 159, 208), (208, 159, 152, 209), (209, 152, 151, 216), (216, 151, 148, 206), (283, 244, 254, 295), (295, 254, 247, 296), (296, 247, 246, 286), (286, 246, 243, 281), (244, 263, 273, 252), (252, 273, 266, 253), (253, 266, 265, 259), (259, 265, 262, 245), (263, 301, 311, 271), (271, 311, 304, 272), (272, 304, 303, 278), (278, 303, 300, 264), (301, 283, 297, 309), (309, 297, 291, 310), (310, 291, 290, 316), (316, 290, 282, 302), (340, 282, 292, 352), (352, 292, 285, 353), (353, 285, 284, 343), (343, 284, 281, 338), (302, 340, 354, 314), (314, 354, 348, 315), (315, 348, 347, 305), (305, 347, 339, 300), (319, 339, 349, 322), (322, 349, 342, 323), (323, 342, 341, 330), (330, 341, 338, 320), (245, 321, 335, 257), (257, 335, 329, 258), (258, 329, 328, 248), (248, 328, 320, 243), (321, 262, 267, 333), (333, 267, 277, 334), (334, 277, 276, 324), (324, 276, 264, 319), (167, 224, 207, 129), (434, 376, 358), (509, 471, 548, 566), (414, 377, 433, 454), (359, 378, 416, 396), (397, 415, 453), (549, 473, 490), (528, 567, 547, 492), (472, 511, 529, 491), (510, 568, 530), (357, 360, 363, 362), (360, 361, 364, 363), (362, 363, 375, 372), (363, 364, 365, 375), (358, 366, 369, 368), (366, 367, 370, 369), (368, 369, 364, 361), (369, 370, 365, 364), (359, 371, 374, 373), (371, 372, 375, 374), (373, 374, 370, 367), (374, 375, 365, 370), (376, 379, 382, 381), (379, 380, 383, 382), (381, 382, 394, 391), (382, 383, 384, 394), (377, 385, 388, 387), (385, 386, 389, 388), (387, 388, 383, 380), (388, 389, 384, 383), (378, 390, 393, 392), (390, 391, 394, 393), (392, 393, 389, 386), (393, 394, 384, 389), (395, 398, 401, 400), (398, 399, 402, 401), (400, 401, 413, 410), (401, 402, 403, 413), (396, 404, 407, 406), (404, 405, 408, 407), (406, 407, 402, 399), (407, 408, 403, 402), (397, 409, 412, 411), (409, 410, 413, 412), (411, 412, 408, 405), (412, 413, 403, 408), (414, 417, 420, 419), (417, 418, 421, 420), (419, 420, 432, 429), (420, 421, 422, 432), (415, 423, 426, 425), (423, 424, 427, 426), (425, 426, 421, 418), (426, 427, 422, 421), (416, 428, 431, 430), (428, 429, 432, 431), (430, 431, 427, 424), (431, 432, 422, 427), (433, 436, 439, 438), (436, 437, 440, 439), (438, 439, 451, 448), (439, 440, 441, 451), (434, 442, 445, 444), (442, 443, 446, 445), (444, 445, 440, 437), (445, 446, 441, 440), (435, 447, 450, 449), (447, 448, 451, 450), (449, 450, 446, 443), (450, 451, 441, 446), (452, 455, 458, 457), (455, 456, 459, 458), (457, 458, 470, 467), (458, 459, 460, 470), (453, 461, 464, 463), (461, 462, 465, 464), (463, 464, 459, 456), (464, 465, 460, 459), (454, 466, 469, 468), (466, 467, 470, 469), (468, 469, 465, 462), (469, 470, 460, 465), (471, 474, 477, 476), (474, 475, 478, 477), (476, 477, 489, 486), (477, 478, 479, 489), (472, 480, 483, 482), (480, 481, 484, 483), (482, 483, 478, 475), (483, 484, 479, 478), (473, 485, 488, 487), (485, 486, 489, 488), (487, 488, 484, 481), (488, 489, 479, 484), (490, 493, 496, 495), (493, 494, 497, 496), (495, 496, 508, 505), (496, 497, 498, 508), (491, 499, 502, 501), (499, 500, 503, 502), (501, 502, 497, 494), (502, 503, 498, 497), (492, 504, 507, 506), (504, 505, 508, 507), (506, 507, 503, 500), (507, 508, 498, 503), (509, 512, 515, 514), (512, 513, 516, 515), (514, 515, 527, 524), (515, 516, 517, 527), (510, 518, 521, 520), (518, 519, 522, 521), (520, 521, 516, 513), (521, 522, 517, 516), (511, 523, 526, 525), (523, 524, 527, 526), (525, 526, 522, 519), (526, 527, 517, 522), (528, 531, 534, 533), (531, 532, 535, 534), (533, 534, 546, 543), (534, 535, 536, 546), (529, 537, 540, 539), (537, 538, 541, 540), (539, 540, 535, 532), (540, 541, 536, 535), (530, 542, 545, 544), (542, 543, 546, 545), (544, 545, 541, 538), (545, 546, 536, 541), (547, 550, 553, 552), (550, 551, 554, 553), (552, 553, 565, 562), (553, 554, 555, 565), (548, 556, 559, 558), (556, 557, 560, 559), (558, 559, 554, 551), (559, 560, 555, 554), (549, 561, 564, 563), (561, 562, 565, 564), (563, 564, 560, 557), (564, 565, 555, 560), (566, 569, 572, 571), (569, 570, 573, 572), (571, 572, 584, 581), (572, 573, 574, 584), (567, 575, 578, 577), (575, 576, 579, 578), (577, 578, 573, 570), (578, 579, 574, 573), (568, 580, 583, 582), (580, 581, 584, 583), (582, 583, 579, 576), (583, 584, 574, 579), (395, 357, 362, 398), (398, 362, 372, 399), (399, 372, 371, 406), (406, 371, 359, 396), (358, 376, 381, 366), (366, 381, 391, 367), (367, 391, 390, 373), (373, 390, 378, 359), (377, 414, 419, 385), (385, 419, 429, 386), (386, 429, 428, 392), (392, 428, 416, 378), (415, 397, 411, 423), (423, 411, 405, 424), (424, 405, 404, 430), (430, 404, 396, 416), (452, 395, 400, 455), (455, 400, 410, 456), (456, 410, 409, 463), (463, 409, 397, 453), (414, 454, 468, 417), (417, 468, 462, 418), (418, 462, 461, 425), (425, 461, 453, 415), (435, 452, 457, 447), (447, 457, 467, 448), (448, 467, 466, 438), (438, 466, 454, 433), (357, 435, 449, 360), (360, 449, 443, 361), (361, 443, 442, 368), (368, 442, 434, 358), (433, 377, 387, 436), (436, 387, 380, 437), (437, 380, 379, 444), (444, 379, 376, 434), (511, 472, 482, 523), (523, 482, 475, 524), (524, 475, 474, 514), (514, 474, 471, 509), (472, 491, 501, 480), (480, 501, 494, 481), (481, 494, 493, 487), (487, 493, 490, 473), (491, 529, 539, 499), (499, 539, 532, 500), (500, 532, 531, 506), (506, 531, 528, 492), (529, 511, 525, 537), (537, 525, 519, 538), (538, 519, 518, 544), (544, 518, 510, 530), (568, 510, 520, 580), (580, 520, 513, 581), (581, 513, 512, 571), (571, 512, 509, 566), (530, 568, 582, 542), (542, 582, 576, 543), (543, 576, 575, 533), (533, 575, 567, 528), (547, 567, 577, 550), (550, 577, 570, 551), (551, 570, 569, 558), (558, 569, 566, 548), (473, 549, 563, 485), (485, 563, 557, 486), (486, 557, 556, 476), (476, 556, 548, 471), (549, 490, 495, 561), (561, 495, 505, 562), (562, 505, 504, 552), (552, 504, 492, 547), (395, 452, 435, 357)])
me_rocket_mesh.polygons.foreach_set('use_smooth', [1, 1, 1, 1, 1, 1, 1, 1, 1, 1, 1, 1, 1, 1, 1, 1, 1, 1, 1, 1, 1, 1, 1, 1, 1, 1, 1, 1, 1, 1, 1, 1, 1, 1, 1, 1, 1, 1, 1, 1, 1, 1, 1, 1, 1, 1, 1, 1, 1, 1, 1, 1, 1, 1, 1, 1, 1, 1, 1, 1, 1, 1, 1, 1, 1, 1, 1, 1, 1, 1, 1, 1, 1, 1, 1, 1, 1, 1, 1, 1, 1, 1, 1, 1, 1, 1, 1, 1, 1, 1, 1, 1, 1, 1, 1, 1, 1, 0, 1, 1, 1, 1, 1, 1, 1, 1, 1, 1, 1, 1, 1, 1, 1, 1, 1, 1, 1, 1, 1, 1, 1, 1, 1, 1, 1, 1, 1, 1, 1, 1, 1, 1, 1, 1, 1, 1, 1, 1, 1, 1, 1, 1, 1, 1, 1, 1, 1, 1, 1, 1, 1, 1, 1, 1, 1, 1, 1, 1, 1, 1, 1, 1, 1, 1, 1, 1, 1, 1, 1, 1, 1, 1, 1, 1, 1, 1, 1, 1, 1, 1, 1, 1, 1, 1, 1, 1, 1, 1, 1, 1, 1, 1, 1, 1, 1, 1, 1, 1, 1, 1, 1, 1, 1, 1, 1, 1, 1, 1, 1, 1, 1, 1, 1, 1, 1, 1, 1, 1, 1, 1, 1, 1, 1, 1, 1, 1, 1, 1, 1, 1, 1, 1, 1, 1, 1, 1, 1, 1, 1, 1, 1, 1, 1, 1, 1, 1, 1, 1, 1, 1, 1, 1, 1, 1, 1, 1, 1, 1, 1, 1, 1, 1, 1, 1, 1, 1, 1, 1, 1, 1, 1, 1, 1, 1, 1, 1, 1, 1, 1, 1, 1, 1, 1, 1, 1, 1, 1, 1, 1, 1, 1, 1, 1, 1, 1, 1, 1, 1, 1, 1, 1, 1, 1, 1, 1, 1, 1, 1, 1, 1, 1, 1, 1, 1, 1, 1, 1, 1, 1, 1, 1, 1, 1, 1, 1, 1, 1, 1, 1, 1, 1, 1, 1, 1, 1, 1, 1, 1, 1, 1, 1, 1, 1, 1, 1, 1, 1, 1, 1, 1, 1, 1, 1, 1, 1, 1, 1, 1, 1, 1, 1, 1, 1, 1, 1, 1, 1, 1, 1, 1, 1, 1, 1, 1, 1, 1, 1, 1, 1, 1, 1, 1, 1, 1, 1, 1, 1, 1, 1, 1, 1, 1, 1, 1, 1, 1, 1, 1, 1, 1, 1, 1, 1, 1, 1, 1, 1, 1, 1, 1, 1, 1, 1, 1, 1, 1, 1, 1, 1, 1, 1, 1, 1, 1, 1, 1, 1, 1, 1, 1, 1, 1, 1, 1, 1, 1, 1, 1, 1, 1, 1, 1, 1, 1, 1, 1, 1, 1, 1, 1, 1, 1, 1, 1, 1, 1, 1, 1, 1, 1, 1, 1, 1, 1, 1, 1, 1, 1, 1, 1, 1, 1, 1, 1, 1, 1, 1, 1, 1, 1, 1, 1, 1, 1, 1, 1, 1, 1, 1, 1, 1, 1, 1, 1, 1, 1, 1, 1, 1, 1, 1, 1, 1, 1, 1, 1, 1, 1, 1, 1, 1, 1, 1, 1, 1, 1, 1, 1, 1, 1, 1, 1, 1, 1, 1, 1, 1, 1, 1, 1, 1, 1, 1, 1, 1, 1, 1, 1, 1, 1, 1, 1, 1, 1, 1, 1, 1, 1, 1, 1, 1, 1, 1, 1, 1, 1, 1, 1, 1, 1, 1, 1, 1, 1, 1, 1, 1, 1, 1, 1, 1, 1, 1, 1, 1, 1, 1, 1, 1, 1, 1])
_uv = me_rocket_mesh.uv_layers.new(name='UVMap')
_uv.uv.foreach_set('vector', [0.25, 0.49, 0.25, 0.25, 0.2968, 0.4854, 0.2968, 0.4854, 0.25, 0.25, 0.3418, 0.4717, 0.3418, 0.4717, 0.25, 0.25, 0.3833, 0.4496, 0.3833, 0.4496, 0.25, 0.25, 0.4197, 0.4197, 0.4197, 0.4197, 0.25, 0.25, 0.4496, 0.3833, 0.4496, 0.3833, 0.25, 0.25, 0.4717, 0.3418, 0.4717, 0.3418, 0.25, 0.25, 0.4854, 0.2968, 0.4854, 0.2968, 0.25, 0.25, 0.49, 0.25, 0.49, 0.25, 0.25, 0.25, 0.4854, 0.2032, 0.4854, 0.2032, 0.25, 0.25, 0.4717, 0.1582, 0.4717, 0.1582, 0.25, 0.25, 0.4496, 0.1167, 0.4496, 0.1167, 0.25, 0.25, 0.4197, 0.08029, 0.4197, 0.08029, 0.25, 0.25, 0.3833, 0.05045, 0.3833, 0.05045, 0.25, 0.25, 0.3418, 0.02827, 0.3418, 0.02827, 0.25, 0.25, 0.2968, 0.01461, 0.2968, 0.01461, 0.25, 0.25, 0.25, 0.01, 0.25, 0.01, 0.25, 0.25, 0.2032, 0.01461, 0.2032, 0.01461, 0.25, 0.25, 0.1582, 0.02827, 0.1582, 0.02827, 0.25, 0.25, 0.1167, 0.05045, 0.1167, 0.05045, 0.25, 0.25, 0.08029, 0.08029, 0.08029, 0.08029, 0.25, 0.25, 0.05045, 0.1167, 0.05045, 0.1167, 0.25, 0.25, 0.02827, 0.1582, 0.02827, 0.1582, 0.25, 0.25, 0.01461, 0.2032, 0.01461, 0.2032, 0.25, 0.25, 0.01, 0.25, 0.01, 0.25, 0.25, 0.25, 0.01461, 0.2968, 0.01461, 0.2968, 0.25, 0.25, 0.02827, 0.3418, 0.02827, 0.3418, 0.25, 0.25, 0.05045, 0.3833, 0.05045, 0.3833, 0.25, 0.25, 0.08029, 0.4197, 0.08029, 0.4197, 0.25, 0.25, 0.1167, 0.4496, 0.1167, 0.4496, 0.25, 0.25, 0.1582, 0.4717, 0.1582, 0.4717, 0.25, 0.25, 0.2032, 0.4854, 0.2032, 0.4854, 0.25, 0.25, 0.25, 0.49, 0.4197, 0.4197, 0.4197, 0.4197, 0.3833, 0.4496, 0.3833, 0.4496, 0.2032, 0.4854, 0.2032, 0.4854, 0.1582, 0.4717, 0.1582, 0.4717, 0.4496, 0.1167, 0.4496, 0.1167, 0.4717, 0.1582, 0.4717, 0.1582, 0.1582, 0.02827, 0.1582, 0.02827, 0.2032, 0.01461, 0.2032, 0.01461, 0.01461, 0.2968, 0.01461, 0.2968, 0.01, 0.25, 0.01, 0.25, 0.4496, 0.3833, 0.4496, 0.3833, 0.4197, 0.4197, 0.4197, 0.4197, 0.25, 0.49, 0.25, 0.49, 0.2032, 0.4854, 0.2032, 0.4854, 0.4197, 0.08029, 0.4197, 0.08029, 0.4496, 0.1167, 0.4496, 0.1167, 0.1167, 0.05045, 0.1167, 0.05045, 0.1582, 0.02827, 0.1582, 0.02827, 0.02827, 0.3418, 0.02827, 0.3418, 0.01461, 0.2968, 0.01461, 0.2968, 0.4717, 0.3418, 0.4717, 0.3418, 0.4496, 0.3833, 0.4496, 0.3833, 0.3833, 0.05045, 0.3833, 0.05045, 0.4197, 0.08029, 0.4197, 0.08029, 0.08029, 0.08029, 0.08029, 0.08029, 0.1167, 0.05045, 0.1167, 0.05045, 0.05045, 0.3833, 0.05045, 0.3833, 0.02827, 0.3418, 0.02827, 0.3418, 0.4854, 0.2968, 0.4854, 0.2968, 0.4717, 0.3418, 0.4717, 0.3418, 0.3418, 0.02827, 0.3418, 0.02827, 0.3833, 0.05045, 0.3833, 0.05045, 0.05045, 0.1167, 0.05045, 0.1167, 0.08029, 0.08029, 0.08029, 0.08029, 0.08029, 0.4197, 0.08029, 0.4197, 0.05045, 0.3833, 0.05045, 0.3833, 0.49, 0.25, 0.49, 0.25, 0.4854, 0.2968, 0.4854, 0.2968, 0.3418, 0.4717, 0.3418, 0.4717, 0.2968, 0.4854, 0.2968, 0.4854, 0.2968, 0.01461, 0.2968, 0.01461, 0.3418, 0.02827, 0.3418, 0.02827, 0.02827, 0.1582, 0.02827, 0.1582, 0.05045, 0.1167, 0.05045, 0.1167, 0.1167, 0.4496, 0.1167, 0.4496, 0.08029, 0.4197, 0.08029, 0.4197, 0.4854, 0.2032, 0.4854, 0.2032, 0.49, 0.25, 0.49, 0.25, 0.25, 0.01, 0.25, 0.01, 0.2968, 0.01461, 0.2968, 0.01461, 0.01461, 0.2032, 0.01461, 0.2032, 0.02827, 0.1582, 0.02827, 0.1582, 0.3833, 0.4496, 0.3833, 0.4496, 0.3418, 0.4717, 0.3418, 0.4717, 0.1582, 0.4717, 0.1582, 0.4717, 0.1167, 0.4496, 0.1167, 0.4496, 0.4717, 0.1582, 0.4717, 0.1582, 0.4854, 0.2032, 0.4854, 0.2032, 0.2032, 0.01461, 0.2032, 0.01461, 0.25, 0.01, 0.25, 0.01, 0.01, 0.25, 0.01, 0.25, 0.01461, 0.2032, 0.01461, 0.2032, 0.36, 0.36, 0.3794, 0.3364, 0.3794, 0.3364, 0.36, 0.36, 0.2968, 0.4854, 0.2968, 0.4854, 0.25, 0.49, 0.25, 0.49, 0.2804, 0.4026, 0.25, 0.4056, 0.25, 0.49, 0.2968, 0.4854, 0.3095, 0.3937, 0.2804, 0.4026, 0.2968, 0.4854, 0.3418, 0.4717, 0.3364, 0.3794, 0.3095, 0.3937, 0.3418, 0.4717, 0.3833, 0.4496, 0.36, 0.36, 0.3364, 0.3794, 0.3833, 0.4496, 0.4197, 0.4197, 0.3794, 0.3364, 0.36, 0.36, 0.4197, 0.4197, 0.4496, 0.3833, 0.3937, 0.3095, 0.3794, 0.3364, 0.4496, 0.3833, 0.4717, 0.3418, 0.4026, 0.2804, 0.3937, 0.3095, 0.4717, 0.3418, 0.4854, 0.2968, 0.4056, 0.25, 0.4026, 0.2804, 0.4854, 0.2968, 0.49, 0.25, 0.4026, 0.2196, 0.4056, 0.25, 0.49, 0.25, 0.4854, 0.2032, 0.3937, 0.1905, 0.4026, 0.2196, 0.4854, 0.2032, 0.4717, 0.1582, 0.3794, 0.1636, 0.3937, 0.1905, 0.4717, 0.1582, 0.4496, 0.1167, 0.36, 0.14, 0.3794, 0.1636, 0.4496, 0.1167, 0.4197, 0.08029, 0.3364, 0.1206, 0.36, 0.14, 0.4197, 0.08029, 0.3833, 0.05045, 0.3095, 0.1063, 0.3364, 0.1206, 0.3833, 0.05045, 0.3418, 0.02827, 0.2804, 0.09742, 0.3095, 0.1063, 0.3418, 0.02827, 0.2968, 0.01461, 0.25, 0.09443, 0.2804, 0.09742, 0.2968, 0.01461, 0.25, 0.01, 0.2196, 0.09742, 0.25, 0.09443, 0.25, 0.01, 0.2032, 0.01461, 0.1905, 0.1063, 0.2196, 0.09742, 0.2032, 0.01461, 0.1582, 0.02827, 0.1636, 0.1206, 0.1905, 0.1063, 0.1582, 0.02827, 0.1167, 0.05045, 0.14, 0.14, 0.1636, 0.1206, 0.1167, 0.05045, 0.08029, 0.08029, 0.1206, 0.1636, 0.14, 0.14, 0.08029, 0.08029, 0.05045, 0.1167, 0.1063, 0.1905, 0.1206, 0.1636, 0.05045, 0.1167, 0.02827, 0.1582, 0.09742, 0.2196, 0.1063, 0.1905, 0.02827, 0.1582, 0.01461, 0.2032, 0.09443, 0.25, 0.09742, 0.2196, 0.01461, 0.2032, 0.01, 0.25, 0.09742, 0.2804, 0.09443, 0.25, 0.01, 0.25, 0.01461, 0.2968, 0.1063, 0.3095, 0.09742, 0.2804, 0.01461, 0.2968, 0.02827, 0.3418, 0.1206, 0.3364, 0.1063, 0.3095, 0.02827, 0.3418, 0.05045, 0.3833, 0.14, 0.36, 0.1206, 0.3364, 0.05045, 0.3833, 0.08029, 0.4197, 0.1636, 0.3794, 0.14, 0.36, 0.08029, 0.4197, 0.1167, 0.4496, 0.1905, 0.3937, 0.1636, 0.3794, 0.1167, 0.4496, 0.1582, 0.4717, 0.2196, 0.4026, 0.1905, 0.3937, 0.1582, 0.4717, 0.2032, 0.4854, 0.25, 0.4056, 0.2196, 0.4026, 0.2032, 0.4854, 0.25, 0.49, 0.0, 0.0, 0.0, 0.0, 0.0, 0.0, 0.0, 0.0, 0.0, 0.0, 0.0, 0.0, 0.0, 0.0, 0.0, 0.0, 0.0, 0.0, 0.0, 0.0, 0.0, 0.0, 0.0, 0.0, 0.0, 0.0, 0.0, 0.0, 0.0, 0.0, 0.0, 0.0, 0.0, 0.0, 0.0, 0.0, 0.0, 0.0, 0.0, 0.0, 0.0, 0.0, 0.0, 0.0, 0.0, 0.0, 0.0, 0.0, 0.0, 0.0, 0.0, 0.0, 0.0, 0.0, 0.0, 0.0, 0.0, 0.0, 0.0, 0.0, 0.0, 0.0, 0.0, 0.0, 0.2196, 0.4026, 0.25, 0.4056, 0.25, 0.4056, 0.2196, 0.4026, 0.1905, 0.1063, 0.1636, 0.1206, 0.1636, 0.1206, 0.1905, 0.1063, 0.3794, 0.3364, 0.3937, 0.3095, 0.3937, 0.3095, 0.3794, 0.3364, 0.1636, 0.1206, 0.14, 0.14, 0.14, 0.14, 0.1636, 0.1206, 0.3937, 0.3095, 0.4026, 0.2804, 0.4026, 0.2804, 0.3937, 0.3095, 0.14, 0.14, 0.1206, 0.1636, 0.1206, 0.1636, 0.14, 0.14, 0.4026, 0.2804, 0.4056, 0.25, 0.4056, 0.25, 0.4026, 0.2804, 0.1206, 0.1636, 0.1063, 0.1905, 0.1063, 0.1905, 0.1206, 0.1636, 0.4056, 0.25, 0.4026, 0.2196, 0.4026, 0.2196, 0.4056, 0.25, 0.1063, 0.1905, 0.09742, 0.2196, 0.09742, 0.2196, 0.1063, 0.1905, 0.4026, 0.2196, 0.3937, 0.1905, 0.3937, 0.1905, 0.4026, 0.2196, 0.09742, 0.2196, 0.09443, 0.25, 0.09443, 0.25, 0.09742, 0.2196, 0.3937, 0.1905, 0.3794, 0.1636, 0.3794, 0.1636, 0.3937, 0.1905, 0.09443, 0.25, 0.09742, 0.2804, 0.09742, 0.2804, 0.09443, 0.25, 0.3794, 0.1636, 0.36, 0.14, 0.36, 0.14, 0.3794, 0.1636, 0.09742, 0.2804, 0.1063, 0.3095, 0.1063, 0.3095, 0.09742, 0.2804, 0.36, 0.14, 0.3364, 0.1206, 0.3364, 0.1206, 0.36, 0.14, 0.1063, 0.3095, 0.1206, 0.3364, 0.1206, 0.3364, 0.1063, 0.3095, 0.3364, 0.1206, 0.3095, 0.1063, 0.3095, 0.1063, 0.3364, 0.1206, 0.25, 0.4056, 0.2804, 0.4026, 0.2804, 0.4026, 0.25, 0.4056, 0.1206, 0.3364, 0.14, 0.36, 0.14, 0.36, 0.1206, 0.3364, 0.3095, 0.1063, 0.2804, 0.09742, 0.2804, 0.09742, 0.3095, 0.1063, 0.2804, 0.4026, 0.3095, 0.3937, 0.3095, 0.3937, 0.2804, 0.4026, 0.14, 0.36, 0.1636, 0.3794, 0.1636, 0.3794, 0.14, 0.36, 0.2804, 0.09742, 0.25, 0.09443, 0.25, 0.09443, 0.2804, 0.09742, 0.3095, 0.3937, 0.3364, 0.3794, 0.3364, 0.3794, 0.3095, 0.3937, 0.1636, 0.3794, 0.1905, 0.3937, 0.1905, 0.3937, 0.1636, 0.3794, 0.25, 0.09443, 0.2196, 0.09742, 0.2196, 0.09742, 0.25, 0.09443, 0.3364, 0.3794, 0.36, 0.36, 0.36, 0.36, 0.3364, 0.3794, 0.1905, 0.3937, 0.2196, 0.4026, 0.2196, 0.4026, 0.1905, 0.3937, 0.2196, 0.09742, 0.1905, 0.1063, 0.1905, 0.1063, 0.2196, 0.09742, 0.3841, 0.7727, 0.6039, 0.9925, 0.3841, 0.9925, 0.132, 0.5075, 0.132, 0.7425, 0.368, 0.7425, 0.368, 0.5075, 0.8656, 0.5075, 0.8656, 0.7425, 0.3844, 0.7425, 0.3844, 0.5075, 0.3835, 0.0075, 0.6165, 0.0075, 0.6165, 0.2425, 0.3835, 0.2425, 0.3841, 0.2575, 0.6039, 0.2575, 0.3841, 0.4773, 0.3841, 0.7727, 0.3841, 0.9925, 0.6039, 0.9925, 0.8656, 0.5075, 0.3844, 0.5075, 0.3844, 0.7425, 0.8656, 0.7425, 0.3835, 0.0075, 0.3835, 0.2425, 0.6165, 0.2425, 0.6165, 0.0075, 0.3841, 0.2575, 0.3841, 0.4773, 0.6039, 0.2575, 0.132, 0.7425, 0.1319, 0.7454, 0.1289, 0.7454, 0.1291, 0.7425, 0.1319, 0.7454, 0.1315, 0.75, 0.1287, 0.75, 0.1289, 0.7454, 0.1291, 0.7425, 0.1289, 0.7454, 0.125, 0.7453, 0.125, 0.7425, 0.1289, 0.7454, 0.1287, 0.75, 0.127, 0.75, 0.125, 0.7453, 0.3841, 0.9925, 0.384, 0.9953, 0.3805, 0.9955, 0.3807, 0.9926, 0.384, 0.9953, 0.3829, 1.0, 0.3795, 1.0, 0.3805, 0.9955, 0.3807, 0.9926, 0.3805, 0.9955, 0.375, 0.9963, 0.375, 0.9935, 0.3805, 0.9955, 0.3795, 1.0, 0.3774, 1.0, 0.375, 0.9963, 0.3835, 0.0075, 0.38, 0.0075, 0.3797, 0.004558, 0.3834, 0.00463, 0.38, 0.0075, 0.375, 0.0075, 0.375, 0.004707, 0.3797, 0.004558, 0.3834, 0.00463, 0.3797, 0.004558, 0.3795, 0.0, 0.3829, 0.0, 0.3797, 0.004558, 0.375, 0.004707, 0.375, 0.00317, 0.3795, 0.0, 0.6039, 0.9925, 0.6088, 0.9922, 0.6118, 0.9953, 0.6063, 0.9954, 0.6088, 0.9922, 0.616, 0.991, 0.6187, 0.9937, 0.6118, 0.9953, 0.6063, 0.9954, 0.6118, 0.9953, 0.6135, 1.0, 0.6086, 1.0, 0.6118, 0.9953, 0.6187, 0.9937, 0.6199, 0.9949, 0.6135, 1.0, 0.8656, 0.7425, 0.8686, 0.7425, 0.8656, 0.7453, 0.8616, 0.7454, 0.8686, 0.7425, 0.875, 0.7425, 0.875, 0.7452, 0.8656, 0.7453, 0.8616, 0.7454, 0.8656, 0.7453, 0.8623, 0.75, 0.857, 0.75, 0.8656, 0.7453, 0.875, 0.7452, 0.875, 0.7468, 0.8623, 0.75, 0.6165, 0.0075, 0.6129, 0.00463, 0.6164, 0.004731, 0.6192, 0.0075, 0.6129, 0.00463, 0.6086, 0.0, 0.6135, 0.0, 0.6164, 0.004731, 0.6192, 0.0075, 0.6164, 0.004731, 0.625, 0.004802, 0.625, 0.0075, 0.6164, 0.004731, 0.6135, 0.0, 0.6158, 0.0, 0.625, 0.004802, 0.132, 0.5075, 0.1291, 0.5075, 0.1289, 0.5046, 0.1319, 0.5046, 0.1291, 0.5075, 0.125, 0.5075, 0.125, 0.5047, 0.1289, 0.5046, 0.1319, 0.5046, 0.1289, 0.5046, 0.1287, 0.5, 0.1315, 0.5, 0.1289, 0.5046, 0.125, 0.5047, 0.125, 0.5032, 0.1287, 0.5, 0.3835, 0.2425, 0.3834, 0.2454, 0.3797, 0.2454, 0.38, 0.2425, 0.3834, 0.2454, 0.3829, 0.25, 0.3795, 0.25, 0.3797, 0.2454, 0.38, 0.2425, 0.3797, 0.2454, 0.375, 0.2453, 0.375, 0.2425, 0.3797, 0.2454, 0.3795, 0.25, 0.3774, 0.25, 0.375, 0.2453, 0.3841, 0.2575, 0.3807, 0.2574, 0.3805, 0.2545, 0.384, 0.2547, 0.3807, 0.2574, 0.375, 0.2565, 0.375, 0.2537, 0.3805, 0.2545, 0.384, 0.2547, 0.3805, 0.2545, 0.3795, 0.25, 0.3829, 0.25, 0.3805, 0.2545, 0.375, 0.2537, 0.375, 0.252, 0.3795, 0.25, 0.8656, 0.5075, 0.8616, 0.5046, 0.8656, 0.5047, 0.8686, 0.5075, 0.8616, 0.5046, 0.857, 0.5, 0.8623, 0.5, 0.8656, 0.5047, 0.8686, 0.5075, 0.8656, 0.5047, 0.875, 0.5048, 0.875, 0.5075, 0.8656, 0.5047, 0.8623, 0.5, 0.8649, 0.5, 0.875, 0.5048, 0.6039, 0.2575, 0.6063, 0.2546, 0.6118, 0.2547, 0.6088, 0.2578, 0.6063, 0.2546, 0.6086, 0.25, 0.6135, 0.25, 0.6118, 0.2547, 0.6088, 0.2578, 0.6118, 0.2547, 0.6187, 0.2563, 0.616, 0.259, 0.6118, 0.2547, 0.6135, 0.25, 0.6158, 0.25, 0.6187, 0.2563, 0.6165, 0.2425, 0.6192, 0.2425, 0.6164, 0.2453, 0.6129, 0.2454, 0.6192, 0.2425, 0.625, 0.2425, 0.625, 0.2452, 0.6164, 0.2453, 0.6129, 0.2454, 0.6164, 0.2453, 0.6135, 0.25, 0.6086, 0.25, 0.6164, 0.2453, 0.625, 0.2452, 0.625, 0.2468, 0.6135, 0.25, 0.3844, 0.7425, 0.39, 0.7454, 0.3856, 0.7453, 0.3814, 0.7425, 0.39, 0.7454, 0.3966, 0.75, 0.3901, 0.75, 0.3856, 0.7453, 0.3814, 0.7425, 0.3856, 0.7453, 0.375, 0.7452, 0.375, 0.7425, 0.3856, 0.7453, 0.3901, 0.75, 0.3871, 0.75, 0.375, 0.7452, 0.3841, 0.7727, 0.3806, 0.7695, 0.3806, 0.7639, 0.3843, 0.7677, 0.3806, 0.7695, 0.375, 0.7662, 0.375, 0.7613, 0.3806, 0.7639, 0.3843, 0.7677, 0.3806, 0.7639, 0.3826, 0.7576, 0.3858, 0.7608, 0.3806, 0.7639, 0.375, 0.7613, 0.375, 0.7591, 0.3826, 0.7576, 0.368, 0.7425, 0.3702, 0.7425, 0.367, 0.7453, 0.3638, 0.7454, 0.3702, 0.7425, 0.375, 0.7425, 0.375, 0.7452, 0.367, 0.7453, 0.3638, 0.7454, 0.367, 0.7453, 0.3637, 0.75, 0.3588, 0.75, 0.367, 0.7453, 0.375, 0.7452, 0.375, 0.7468, 0.3637, 0.75, 0.368, 0.5075, 0.3638, 0.5046, 0.367, 0.5047, 0.3702, 0.5075, 0.3638, 0.5046, 0.3588, 0.5, 0.3637, 0.5, 0.367, 0.5047, 0.3702, 0.5075, 0.367, 0.5047, 0.375, 0.5048, 0.375, 0.5075, 0.367, 0.5047, 0.3637, 0.5, 0.3659, 0.5, 0.375, 0.5048, 0.3841, 0.4773, 0.3843, 0.4823, 0.3806, 0.4861, 0.3806, 0.4805, 0.3843, 0.4823, 0.3858, 0.4892, 0.3826, 0.4924, 0.3806, 0.4861, 0.3806, 0.4805, 0.3806, 0.4861, 0.375, 0.4887, 0.375, 0.4838, 0.3806, 0.4861, 0.3826, 0.4924, 0.3811, 0.4939, 0.375, 0.4887, 0.3844, 0.5075, 0.3814, 0.5075, 0.3856, 0.5047, 0.39, 0.5046, 0.3814, 0.5075, 0.375, 0.5075, 0.375, 0.5048, 0.3856, 0.5047, 0.39, 0.5046, 0.3856, 0.5047, 0.3901, 0.5, 0.3966, 0.5, 0.3856, 0.5047, 0.375, 0.5048, 0.375, 0.5032, 0.3901, 0.5, 0.132, 0.7425, 0.1291, 0.7425, 0.1289, 0.7454, 0.1319, 0.7454, 0.1291, 0.7425, 0.125, 0.7425, 0.125, 0.7453, 0.1289, 0.7454, 0.1319, 0.7454, 0.1289, 0.7454, 0.1287, 0.75, 0.1315, 0.75, 0.1289, 0.7454, 0.125, 0.7453, 0.125, 0.7468, 0.1287, 0.75, 0.3835, 0.0075, 0.3834, 0.00463, 0.3797, 0.004558, 0.38, 0.0075, 0.3834, 0.00463, 0.3829, 0.0, 0.3795, 0.0, 0.3797, 0.004558, 0.38, 0.0075, 0.3797, 0.004558, 0.375, 0.004707, 0.375, 0.0075, 0.3797, 0.004558, 0.3795, 0.0, 0.3774, 0.0, 0.375, 0.004707, 0.3841, 0.9925, 0.3807, 0.9926, 0.3805, 0.9955, 0.384, 0.9953, 0.3807, 0.9926, 0.375, 0.9935, 0.375, 0.9963, 0.3805, 0.9955, 0.384, 0.9953, 0.3805, 0.9955, 0.3795, 1.0, 0.3829, 1.0, 0.3805, 0.9955, 0.375, 0.9963, 0.375, 0.998, 0.3795, 1.0, 0.6039, 0.9925, 0.6063, 0.9954, 0.6118, 0.9953, 0.6088, 0.9922, 0.6063, 0.9954, 0.6086, 1.0, 0.6135, 1.0, 0.6118, 0.9953, 0.6088, 0.9922, 0.6118, 0.9953, 0.6187, 0.9937, 0.616, 0.991, 0.6118, 0.9953, 0.6135, 1.0, 0.6158, 1.0, 0.6187, 0.9937, 0.6165, 0.0075, 0.6192, 0.0075, 0.6164, 0.004731, 0.6129, 0.00463, 0.6192, 0.0075, 0.625, 0.0075, 0.625, 0.004802, 0.6164, 0.004731, 0.6129, 0.00463, 0.6164, 0.004731, 0.6135, 0.0, 0.6086, 0.0, 0.6164, 0.004731, 0.625, 0.004802, 0.625, 0.003187, 0.6135, 0.0, 0.8656, 0.7425, 0.8616, 0.7454, 0.8656, 0.7453, 0.8686, 0.7425, 0.8616, 0.7454, 0.857, 0.75, 0.8623, 0.75, 0.8656, 0.7453, 0.8686, 0.7425, 0.8656, 0.7453, 0.875, 0.7452, 0.875, 0.7425, 0.8656, 0.7453, 0.8623, 0.75, 0.8649, 0.75, 0.875, 0.7452, 0.132, 0.5075, 0.1319, 0.5046, 0.1289, 0.5046, 0.1291, 0.5075, 0.1319, 0.5046, 0.1315, 0.5, 0.1287, 0.5, 0.1289, 0.5046, 0.1291, 0.5075, 0.1289, 0.5046, 0.125, 0.5047, 0.125, 0.5075, 0.1289, 0.5046, 0.1287, 0.5, 0.127, 0.5, 0.125, 0.5047, 0.3841, 0.2575, 0.384, 0.2547, 0.3805, 0.2545, 0.3807, 0.2574, 0.384, 0.2547, 0.3829, 0.25, 0.3795, 0.25, 0.3805, 0.2545, 0.3807, 0.2574, 0.3805, 0.2545, 0.375, 0.2537, 0.375, 0.2565, 0.3805, 0.2545, 0.3795, 0.25, 0.3774, 0.25, 0.375, 0.2537, 0.3835, 0.2425, 0.38, 0.2425, 0.3797, 0.2454, 0.3834, 0.2454, 0.38, 0.2425, 0.375, 0.2425, 0.375, 0.2453, 0.3797, 0.2454, 0.3834, 0.2454, 0.3797, 0.2454, 0.3795, 0.25, 0.3829, 0.25, 0.3797, 0.2454, 0.375, 0.2453, 0.375, 0.2468, 0.3795, 0.25, 0.8656, 0.5075, 0.8686, 0.5075, 0.8656, 0.5047, 0.8616, 0.5046, 0.8686, 0.5075, 0.875, 0.5075, 0.875, 0.5048, 0.8656, 0.5047, 0.8616, 0.5046, 0.8656, 0.5047, 0.8623, 0.5, 0.857, 0.5, 0.8656, 0.5047, 0.875, 0.5048, 0.875, 0.5032, 0.8623, 0.5, 0.6165, 0.2425, 0.6129, 0.2454, 0.6164, 0.2453, 0.6192, 0.2425, 0.6129, 0.2454, 0.6086, 0.25, 0.6135, 0.25, 0.6164, 0.2453, 0.6192, 0.2425, 0.6164, 0.2453, 0.625, 0.2452, 0.625, 0.2425, 0.6164, 0.2453, 0.6135, 0.25, 0.6158, 0.25, 0.625, 0.2452, 0.6039, 0.2575, 0.6088, 0.2578, 0.6118, 0.2547, 0.6063, 0.2546, 0.6088, 0.2578, 0.616, 0.259, 0.6187, 0.2563, 0.6118, 0.2547, 0.6063, 0.2546, 0.6118, 0.2547, 0.6135, 0.25, 0.6086, 0.25, 0.6118, 0.2547, 0.6187, 0.2563, 0.6199, 0.2551, 0.6135, 0.25, 0.3844, 0.7425, 0.3814, 0.7425, 0.3856, 0.7453, 0.39, 0.7454, 0.3814, 0.7425, 0.375, 0.7425, 0.375, 0.7452, 0.3856, 0.7453, 0.39, 0.7454, 0.3856, 0.7453, 0.3901, 0.75, 0.3966, 0.75, 0.3856, 0.7453, 0.375, 0.7452, 0.375, 0.7468, 0.3901, 0.75, 0.368, 0.7425, 0.3638, 0.7454, 0.367, 0.7453, 0.3702, 0.7425, 0.3638, 0.7454, 0.3588, 0.75, 0.3637, 0.75, 0.367, 0.7453, 0.3702, 0.7425, 0.367, 0.7453, 0.375, 0.7452, 0.375, 0.7425, 0.367, 0.7453, 0.3637, 0.75, 0.3659, 0.75, 0.375, 0.7452, 0.3841, 0.7727, 0.3843, 0.7677, 0.3806, 0.7639, 0.3806, 0.7695, 0.3843, 0.7677, 0.3858, 0.7608, 0.3826, 0.7576, 0.3806, 0.7639, 0.3806, 0.7695, 0.3806, 0.7639, 0.375, 0.7613, 0.375, 0.7662, 0.3806, 0.7639, 0.3826, 0.7576, 0.3811, 0.7561, 0.375, 0.7613, 0.368, 0.5075, 0.3702, 0.5075, 0.367, 0.5047, 0.3638, 0.5046, 0.3702, 0.5075, 0.375, 0.5075, 0.375, 0.5048, 0.367, 0.5047, 0.3638, 0.5046, 0.367, 0.5047, 0.3637, 0.5, 0.3588, 0.5, 0.367, 0.5047, 0.375, 0.5048, 0.375, 0.5032, 0.3637, 0.5, 0.3844, 0.5075, 0.39, 0.5046, 0.3856, 0.5047, 0.3814, 0.5075, 0.39, 0.5046, 0.3966, 0.5, 0.3901, 0.5, 0.3856, 0.5047, 0.3814, 0.5075, 0.3856, 0.5047, 0.375, 0.5048, 0.375, 0.5075, 0.3856, 0.5047, 0.3901, 0.5, 0.3871, 0.5, 0.375, 0.5048, 0.3841, 0.4773, 0.3806, 0.4805, 0.3806, 0.4861, 0.3843, 0.4823, 0.3806, 0.4805, 0.375, 0.4838, 0.375, 0.4887, 0.3806, 0.4861, 0.3843, 0.4823, 0.3806, 0.4861, 0.3826, 0.4924, 0.3858, 0.4892, 0.3806, 0.4861, 0.375, 0.4887, 0.375, 0.4909, 0.3826, 0.4924, 0.132, 0.5075, 0.132, 0.7425, 0.1291, 0.7425, 0.1291, 0.5075, 0.1291, 0.5075, 0.1291, 0.7425, 0.125, 0.7425, 0.125, 0.5075, 0.375, 0.2425, 0.375, 0.0075, 0.38, 0.0075, 0.38, 0.2425, 0.38, 0.2425, 0.38, 0.0075, 0.3835, 0.0075, 0.3835, 0.2425, 0.3841, 0.9925, 0.6039, 0.9925, 0.6063, 0.9954, 0.384, 0.9953, 0.384, 0.9953, 0.6063, 0.9954, 0.6086, 1.0, 0.3829, 1.0, 0.3829, 0.0, 0.6086, 0.0, 0.6129, 0.00463, 0.3834, 0.00463, 0.3834, 0.00463, 0.6129, 0.00463, 0.6165, 0.0075, 0.3835, 0.0075, 0.8656, 0.7425, 0.8656, 0.5075, 0.8686, 0.5075, 0.8686, 0.7425, 0.8686, 0.7425, 0.8686, 0.5075, 0.875, 0.5075, 0.875, 0.7425, 0.625, 0.0075, 0.625, 0.2425, 0.6192, 0.2425, 0.6192, 0.0075, 0.6192, 0.0075, 0.6192, 0.2425, 0.6165, 0.2425, 0.6165, 0.0075, 0.6039, 0.2575, 0.3841, 0.2575, 0.384, 0.2547, 0.6063, 0.2546, 0.6063, 0.2546, 0.384, 0.2547, 0.3829, 0.25, 0.6086, 0.25, 0.6086, 0.25, 0.3829, 0.25, 0.3834, 0.2454, 0.6129, 0.2454, 0.6129, 0.2454, 0.3834, 0.2454, 0.3835, 0.2425, 0.6165, 0.2425, 0.368, 0.5075, 0.132, 0.5075, 0.1319, 0.5046, 0.3638, 0.5046, 0.3638, 0.5046, 0.1319, 0.5046, 0.1315, 0.5, 0.3588, 0.5, 0.375, 0.4838, 0.375, 0.2565, 0.3807, 0.2574, 0.3806, 0.4805, 0.3806, 0.4805, 0.3807, 0.2574, 0.3841, 0.2575, 0.3841, 0.4773, 0.8656, 0.5075, 0.3844, 0.5075, 0.39, 0.5046, 0.8616, 0.5046, 0.8616, 0.5046, 0.39, 0.5046, 0.3966, 0.5, 0.857, 0.5, 0.616, 0.259, 0.3858, 0.4892, 0.3843, 0.4823, 0.6088, 0.2578, 0.6088, 0.2578, 0.3843, 0.4823, 0.3841, 0.4773, 0.6039, 0.2575, 0.368, 0.7425, 0.368, 0.5075, 0.3702, 0.5075, 0.3702, 0.7425, 0.3702, 0.7425, 0.3702, 0.5075, 0.375, 0.5075, 0.375, 0.7425, 0.375, 0.7425, 0.375, 0.5075, 0.3814, 0.5075, 0.3814, 0.7425, 0.3814, 0.7425, 0.3814, 0.5075, 0.3844, 0.5075, 0.3844, 0.7425, 0.132, 0.7425, 0.368, 0.7425, 0.3638, 0.7454, 0.1319, 0.7454, 0.1319, 0.7454, 0.3638, 0.7454, 0.3588, 0.75, 0.1315, 0.75, 0.375, 0.9935, 0.375, 0.7662, 0.3806, 0.7695, 0.3807, 0.9926, 0.3807, 0.9926, 0.3806, 0.7695, 0.3841, 0.7727, 0.3841, 0.9925, 0.3844, 0.7425, 0.8656, 0.7425, 0.8616, 0.7454, 0.39, 0.7454, 0.39, 0.7454, 0.8616, 0.7454, 0.857, 0.75, 0.3966, 0.75, 0.3858, 0.7608, 0.616, 0.991, 0.6088, 0.9922, 0.3843, 0.7677, 0.3843, 0.7677, 0.6088, 0.9922, 0.6039, 0.9925, 0.3841, 0.7727, 0.3835, 0.2425, 0.3835, 0.0075, 0.38, 0.0075, 0.38, 0.2425, 0.38, 0.2425, 0.38, 0.0075, 0.375, 0.0075, 0.375, 0.2425, 0.125, 0.5075, 0.125, 0.7425, 0.1291, 0.7425, 0.1291, 0.5075, 0.1291, 0.5075, 0.1291, 0.7425, 0.132, 0.7425, 0.132, 0.5075, 0.3835, 0.0075, 0.6165, 0.0075, 0.6129, 0.00463, 0.3834, 0.00463, 0.3834, 0.00463, 0.6129, 0.00463, 0.6086, 0.0, 0.3829, 0.0, 0.3829, 1.0, 0.6086, 1.0, 0.6063, 0.9954, 0.384, 0.9953, 0.384, 0.9953, 0.6063, 0.9954, 0.6039, 0.9925, 0.3841, 0.9925, 0.6165, 0.0075, 0.6165, 0.2425, 0.6192, 0.2425, 0.6192, 0.0075, 0.6192, 0.0075, 0.6192, 0.2425, 0.625, 0.2425, 0.625, 0.0075, 0.875, 0.7425, 0.875, 0.5075, 0.8686, 0.5075, 0.8686, 0.7425, 0.8686, 0.7425, 0.8686, 0.5075, 0.8656, 0.5075, 0.8656, 0.7425, 0.6165, 0.2425, 0.3835, 0.2425, 0.3834, 0.2454, 0.6129, 0.2454, 0.6129, 0.2454, 0.3834, 0.2454, 0.3829, 0.25, 0.6086, 0.25, 0.6086, 0.25, 0.3829, 0.25, 0.384, 0.2547, 0.6063, 0.2546, 0.6063, 0.2546, 0.384, 0.2547, 0.3841, 0.2575, 0.6039, 0.2575, 0.3841, 0.4773, 0.3841, 0.2575, 0.3807, 0.2574, 0.3806, 0.4805, 0.3806, 0.4805, 0.3807, 0.2574, 0.375, 0.2565, 0.375, 0.4838, 0.3588, 0.5, 0.1315, 0.5, 0.1319, 0.5046, 0.3638, 0.5046, 0.3638, 0.5046, 0.1319, 0.5046, 0.132, 0.5075, 0.368, 0.5075, 0.6039, 0.2575, 0.3841, 0.4773, 0.3843, 0.4823, 0.6088, 0.2578, 0.6088, 0.2578, 0.3843, 0.4823, 0.3858, 0.4892, 0.616, 0.259, 0.857, 0.5, 0.3966, 0.5, 0.39, 0.5046, 0.8616, 0.5046, 0.8616, 0.5046, 0.39, 0.5046, 0.3844, 0.5075, 0.8656, 0.5075, 0.3844, 0.7425, 0.3844, 0.5075, 0.3814, 0.5075, 0.3814, 0.7425, 0.3814, 0.7425, 0.3814, 0.5075, 0.375, 0.5075, 0.375, 0.7425, 0.375, 0.7425, 0.375, 0.5075, 0.3702, 0.5075, 0.3702, 0.7425, 0.3702, 0.7425, 0.3702, 0.5075, 0.368, 0.5075, 0.368, 0.7425, 0.3841, 0.9925, 0.3841, 0.7727, 0.3806, 0.7695, 0.3807, 0.9926, 0.3807, 0.9926, 0.3806, 0.7695, 0.375, 0.7662, 0.375, 0.9935, 0.1315, 0.75, 0.3588, 0.75, 0.3638, 0.7454, 0.1319, 0.7454, 0.1319, 0.7454, 0.3638, 0.7454, 0.368, 0.7425, 0.132, 0.7425, 0.3841, 0.7727, 0.6039, 0.9925, 0.6088, 0.9922, 0.3843, 0.7677, 0.3843, 0.7677, 0.6088, 0.9922, 0.616, 0.991, 0.3858, 0.7608, 0.3966, 0.75, 0.857, 0.75, 0.8616, 0.7454, 0.39, 0.7454, 0.39, 0.7454, 0.8616, 0.7454, 0.8656, 0.7425, 0.3844, 0.7425, 0.132, 0.5075, 0.368, 0.5075, 0.368, 0.7425, 0.132, 0.7425, 0.3841, 0.7727, 0.6039, 0.9925, 0.3841, 0.9925, 0.132, 0.5075, 0.132, 0.7425, 0.368, 0.7425, 0.368, 0.5075, 0.8656, 0.5075, 0.8656, 0.7425, 0.3844, 0.7425, 0.3844, 0.5075, 0.3835, 0.0075, 0.6165, 0.0075, 0.6165, 0.2425, 0.3835, 0.2425, 0.3841, 0.2575, 0.6039, 0.2575, 0.3841, 0.4773, 0.3841, 0.7727, 0.3841, 0.9925, 0.6039, 0.9925, 0.8656, 0.5075, 0.3844, 0.5075, 0.3844, 0.7425, 0.8656, 0.7425, 0.3835, 0.0075, 0.3835, 0.2425, 0.6165, 0.2425, 0.6165, 0.0075, 0.3841, 0.2575, 0.3841, 0.4773, 0.6039, 0.2575, 0.132, 0.7425, 0.1319, 0.7454, 0.1289, 0.7454, 0.1291, 0.7425, 0.1319, 0.7454, 0.1315, 0.75, 0.1287, 0.75, 0.1289, 0.7454, 0.1291, 0.7425, 0.1289, 0.7454, 0.125, 0.7453, 0.125, 0.7425, 0.1289, 0.7454, 0.1287, 0.75, 0.127, 0.75, 0.125, 0.7453, 0.3841, 0.9925, 0.384, 0.9953, 0.3805, 0.9955, 0.3807, 0.9926, 0.384, 0.9953, 0.3829, 1.0, 0.3795, 1.0, 0.3805, 0.9955, 0.3807, 0.9926, 0.3805, 0.9955, 0.375, 0.9963, 0.375, 0.9935, 0.3805, 0.9955, 0.3795, 1.0, 0.3774, 1.0, 0.375, 0.9963, 0.3835, 0.0075, 0.38, 0.0075, 0.3797, 0.004558, 0.3834, 0.00463, 0.38, 0.0075, 0.375, 0.0075, 0.375, 0.004707, 0.3797, 0.004558, 0.3834, 0.00463, 0.3797, 0.004558, 0.3795, 0.0, 0.3829, 0.0, 0.3797, 0.004558, 0.375, 0.004707, 0.375, 0.00317, 0.3795, 0.0, 0.6039, 0.9925, 0.6088, 0.9922, 0.6118, 0.9953, 0.6063, 0.9954, 0.6088, 0.9922, 0.616, 0.991, 0.6187, 0.9937, 0.6118, 0.9953, 0.6063, 0.9954, 0.6118, 0.9953, 0.6135, 1.0, 0.6086, 1.0, 0.6118, 0.9953, 0.6187, 0.9937, 0.6199, 0.9949, 0.6135, 1.0, 0.8656, 0.7425, 0.8686, 0.7425, 0.8656, 0.7453, 0.8616, 0.7454, 0.8686, 0.7425, 0.875, 0.7425, 0.875, 0.7452, 0.8656, 0.7453, 0.8616, 0.7454, 0.8656, 0.7453, 0.8623, 0.75, 0.857, 0.75, 0.8656, 0.7453, 0.875, 0.7452, 0.875, 0.7468, 0.8623, 0.75, 0.6165, 0.0075, 0.6129, 0.00463, 0.6164, 0.004731, 0.6192, 0.0075, 0.6129, 0.00463, 0.6086, 0.0, 0.6135, 0.0, 0.6164, 0.004731, 0.6192, 0.0075, 0.6164, 0.004731, 0.625, 0.004802, 0.625, 0.0075, 0.6164, 0.004731, 0.6135, 0.0, 0.6158, 0.0, 0.625, 0.004802, 0.132, 0.5075, 0.1291, 0.5075, 0.1289, 0.5046, 0.1319, 0.5046, 0.1291, 0.5075, 0.125, 0.5075, 0.125, 0.5047, 0.1289, 0.5046, 0.1319, 0.5046, 0.1289, 0.5046, 0.1287, 0.5, 0.1315, 0.5, 0.1289, 0.5046, 0.125, 0.5047, 0.125, 0.5032, 0.1287, 0.5, 0.3835, 0.2425, 0.3834, 0.2454, 0.3797, 0.2454, 0.38, 0.2425, 0.3834, 0.2454, 0.3829, 0.25, 0.3795, 0.25, 0.3797, 0.2454, 0.38, 0.2425, 0.3797, 0.2454, 0.375, 0.2453, 0.375, 0.2425, 0.3797, 0.2454, 0.3795, 0.25, 0.3774, 0.25, 0.375, 0.2453, 0.3841, 0.2575, 0.3807, 0.2574, 0.3805, 0.2545, 0.384, 0.2547, 0.3807, 0.2574, 0.375, 0.2565, 0.375, 0.2537, 0.3805, 0.2545, 0.384, 0.2547, 0.3805, 0.2545, 0.3795, 0.25, 0.3829, 0.25, 0.3805, 0.2545, 0.375, 0.2537, 0.375, 0.252, 0.3795, 0.25, 0.8656, 0.5075, 0.8616, 0.5046, 0.8656, 0.5047, 0.8686, 0.5075, 0.8616, 0.5046, 0.857, 0.5, 0.8623, 0.5, 0.8656, 0.5047, 0.8686, 0.5075, 0.8656, 0.5047, 0.875, 0.5048, 0.875, 0.5075, 0.8656, 0.5047, 0.8623, 0.5, 0.8649, 0.5, 0.875, 0.5048, 0.6039, 0.2575, 0.6063, 0.2546, 0.6118, 0.2547, 0.6088, 0.2578, 0.6063, 0.2546, 0.6086, 0.25, 0.6135, 0.25, 0.6118, 0.2547, 0.6088, 0.2578, 0.6118, 0.2547, 0.6187, 0.2563, 0.616, 0.259, 0.6118, 0.2547, 0.6135, 0.25, 0.6158, 0.25, 0.6187, 0.2563, 0.6165, 0.2425, 0.6192, 0.2425, 0.6164, 0.2453, 0.6129, 0.2454, 0.6192, 0.2425, 0.625, 0.2425, 0.625, 0.2452, 0.6164, 0.2453, 0.6129, 0.2454, 0.6164, 0.2453, 0.6135, 0.25, 0.6086, 0.25, 0.6164, 0.2453, 0.625, 0.2452, 0.625, 0.2468, 0.6135, 0.25, 0.3844, 0.7425, 0.39, 0.7454, 0.3856, 0.7453, 0.3814, 0.7425, 0.39, 0.7454, 0.3966, 0.75, 0.3901, 0.75, 0.3856, 0.7453, 0.3814, 0.7425, 0.3856, 0.7453, 0.375, 0.7452, 0.375, 0.7425, 0.3856, 0.7453, 0.3901, 0.75, 0.3871, 0.75, 0.375, 0.7452, 0.3841, 0.7727, 0.3806, 0.7695, 0.3806, 0.7639, 0.3843, 0.7677, 0.3806, 0.7695, 0.375, 0.7662, 0.375, 0.7613, 0.3806, 0.7639, 0.3843, 0.7677, 0.3806, 0.7639, 0.3826, 0.7576, 0.3858, 0.7608, 0.3806, 0.7639, 0.375, 0.7613, 0.375, 0.7591, 0.3826, 0.7576, 0.368, 0.7425, 0.3702, 0.7425, 0.367, 0.7453, 0.3638, 0.7454, 0.3702, 0.7425, 0.375, 0.7425, 0.375, 0.7452, 0.367, 0.7453, 0.3638, 0.7454, 0.367, 0.7453, 0.3637, 0.75, 0.3588, 0.75, 0.367, 0.7453, 0.375, 0.7452, 0.375, 0.7468, 0.3637, 0.75, 0.368, 0.5075, 0.3638, 0.5046, 0.367, 0.5047, 0.3702, 0.5075, 0.3638, 0.5046, 0.3588, 0.5, 0.3637, 0.5, 0.367, 0.5047, 0.3702, 0.5075, 0.367, 0.5047, 0.375, 0.5048, 0.375, 0.5075, 0.367, 0.5047, 0.3637, 0.5, 0.3659, 0.5, 0.375, 0.5048, 0.3841, 0.4773, 0.3843, 0.4823, 0.3806, 0.4861, 0.3806, 0.4805, 0.3843, 0.4823, 0.3858, 0.4892, 0.3826, 0.4924, 0.3806, 0.4861, 0.3806, 0.4805, 0.3806, 0.4861, 0.375, 0.4887, 0.375, 0.4838, 0.3806, 0.4861, 0.3826, 0.4924, 0.3811, 0.4939, 0.375, 0.4887, 0.3844, 0.5075, 0.3814, 0.5075, 0.3856, 0.5047, 0.39, 0.5046, 0.3814, 0.5075, 0.375, 0.5075, 0.375, 0.5048, 0.3856, 0.5047, 0.39, 0.5046, 0.3856, 0.5047, 0.3901, 0.5, 0.3966, 0.5, 0.3856, 0.5047, 0.375, 0.5048, 0.375, 0.5032, 0.3901, 0.5, 0.132, 0.7425, 0.1291, 0.7425, 0.1289, 0.7454, 0.1319, 0.7454, 0.1291, 0.7425, 0.125, 0.7425, 0.125, 0.7453, 0.1289, 0.7454, 0.1319, 0.7454, 0.1289, 0.7454, 0.1287, 0.75, 0.1315, 0.75, 0.1289, 0.7454, 0.125, 0.7453, 0.125, 0.7468, 0.1287, 0.75, 0.3835, 0.0075, 0.3834, 0.00463, 0.3797, 0.004558, 0.38, 0.0075, 0.3834, 0.00463, 0.3829, 0.0, 0.3795, 0.0, 0.3797, 0.004558, 0.38, 0.0075, 0.3797, 0.004558, 0.375, 0.004707, 0.375, 0.0075, 0.3797, 0.004558, 0.3795, 0.0, 0.3774, 0.0, 0.375, 0.004707, 0.3841, 0.9925, 0.3807, 0.9926, 0.3805, 0.9955, 0.384, 0.9953, 0.3807, 0.9926, 0.375, 0.9935, 0.375, 0.9963, 0.3805, 0.9955, 0.384, 0.9953, 0.3805, 0.9955, 0.3795, 1.0, 0.3829, 1.0, 0.3805, 0.9955, 0.375, 0.9963, 0.375, 0.998, 0.3795, 1.0, 0.6039, 0.9925, 0.6063, 0.9954, 0.6118, 0.9953, 0.6088, 0.9922, 0.6063, 0.9954, 0.6086, 1.0, 0.6135, 1.0, 0.6118, 0.9953, 0.6088, 0.9922, 0.6118, 0.9953, 0.6187, 0.9937, 0.616, 0.991, 0.6118, 0.9953, 0.6135, 1.0, 0.6158, 1.0, 0.6187, 0.9937, 0.6165, 0.0075, 0.6192, 0.0075, 0.6164, 0.004731, 0.6129, 0.00463, 0.6192, 0.0075, 0.625, 0.0075, 0.625, 0.004802, 0.6164, 0.004731, 0.6129, 0.00463, 0.6164, 0.004731, 0.6135, 0.0, 0.6086, 0.0, 0.6164, 0.004731, 0.625, 0.004802, 0.625, 0.003187, 0.6135, 0.0, 0.8656, 0.7425, 0.8616, 0.7454, 0.8656, 0.7453, 0.8686, 0.7425, 0.8616, 0.7454, 0.857, 0.75, 0.8623, 0.75, 0.8656, 0.7453, 0.8686, 0.7425, 0.8656, 0.7453, 0.875, 0.7452, 0.875, 0.7425, 0.8656, 0.7453, 0.8623, 0.75, 0.8649, 0.75, 0.875, 0.7452, 0.132, 0.5075, 0.1319, 0.5046, 0.1289, 0.5046, 0.1291, 0.5075, 0.1319, 0.5046, 0.1315, 0.5, 0.1287, 0.5, 0.1289, 0.5046, 0.1291, 0.5075, 0.1289, 0.5046, 0.125, 0.5047, 0.125, 0.5075, 0.1289, 0.5046, 0.1287, 0.5, 0.127, 0.5, 0.125, 0.5047, 0.3841, 0.2575, 0.384, 0.2547, 0.3805, 0.2545, 0.3807, 0.2574, 0.384, 0.2547, 0.3829, 0.25, 0.3795, 0.25, 0.3805, 0.2545, 0.3807, 0.2574, 0.3805, 0.2545, 0.375, 0.2537, 0.375, 0.2565, 0.3805, 0.2545, 0.3795, 0.25, 0.3774, 0.25, 0.375, 0.2537, 0.3835, 0.2425, 0.38, 0.2425, 0.3797, 0.2454, 0.3834, 0.2454, 0.38, 0.2425, 0.375, 0.2425, 0.375, 0.2453, 0.3797, 0.2454, 0.3834, 0.2454, 0.3797, 0.2454, 0.3795, 0.25, 0.3829, 0.25, 0.3797, 0.2454, 0.375, 0.2453, 0.375, 0.2468, 0.3795, 0.25, 0.8656, 0.5075, 0.8686, 0.5075, 0.8656, 0.5047, 0.8616, 0.5046, 0.8686, 0.5075, 0.875, 0.5075, 0.875, 0.5048, 0.8656, 0.5047, 0.8616, 0.5046, 0.8656, 0.5047, 0.8623, 0.5, 0.857, 0.5, 0.8656, 0.5047, 0.875, 0.5048, 0.875, 0.5032, 0.8623, 0.5, 0.6165, 0.2425, 0.6129, 0.2454, 0.6164, 0.2453, 0.6192, 0.2425, 0.6129, 0.2454, 0.6086, 0.25, 0.6135, 0.25, 0.6164, 0.2453, 0.6192, 0.2425, 0.6164, 0.2453, 0.625, 0.2452, 0.625, 0.2425, 0.6164, 0.2453, 0.6135, 0.25, 0.6158, 0.25, 0.625, 0.2452, 0.6039, 0.2575, 0.6088, 0.2578, 0.6118, 0.2547, 0.6063, 0.2546, 0.6088, 0.2578, 0.616, 0.259, 0.6187, 0.2563, 0.6118, 0.2547, 0.6063, 0.2546, 0.6118, 0.2547, 0.6135, 0.25, 0.6086, 0.25, 0.6118, 0.2547, 0.6187, 0.2563, 0.6199, 0.2551, 0.6135, 0.25, 0.3844, 0.7425, 0.3814, 0.7425, 0.3856, 0.7453, 0.39, 0.7454, 0.3814, 0.7425, 0.375, 0.7425, 0.375, 0.7452, 0.3856, 0.7453, 0.39, 0.7454, 0.3856, 0.7453, 0.3901, 0.75, 0.3966, 0.75, 0.3856, 0.7453, 0.375, 0.7452, 0.375, 0.7468, 0.3901, 0.75, 0.368, 0.7425, 0.3638, 0.7454, 0.367, 0.7453, 0.3702, 0.7425, 0.3638, 0.7454, 0.3588, 0.75, 0.3637, 0.75, 0.367, 0.7453, 0.3702, 0.7425, 0.367, 0.7453, 0.375, 0.7452, 0.375, 0.7425, 0.367, 0.7453, 0.3637, 0.75, 0.3659, 0.75, 0.375, 0.7452, 0.3841, 0.7727, 0.3843, 0.7677, 0.3806, 0.7639, 0.3806, 0.7695, 0.3843, 0.7677, 0.3858, 0.7608, 0.3826, 0.7576, 0.3806, 0.7639, 0.3806, 0.7695, 0.3806, 0.7639, 0.375, 0.7613, 0.375, 0.7662, 0.3806, 0.7639, 0.3826, 0.7576, 0.3811, 0.7561, 0.375, 0.7613, 0.368, 0.5075, 0.3702, 0.5075, 0.367, 0.5047, 0.3638, 0.5046, 0.3702, 0.5075, 0.375, 0.5075, 0.375, 0.5048, 0.367, 0.5047, 0.3638, 0.5046, 0.367, 0.5047, 0.3637, 0.5, 0.3588, 0.5, 0.367, 0.5047, 0.375, 0.5048, 0.375, 0.5032, 0.3637, 0.5, 0.3844, 0.5075, 0.39, 0.5046, 0.3856, 0.5047, 0.3814, 0.5075, 0.39, 0.5046, 0.3966, 0.5, 0.3901, 0.5, 0.3856, 0.5047, 0.3814, 0.5075, 0.3856, 0.5047, 0.375, 0.5048, 0.375, 0.5075, 0.3856, 0.5047, 0.3901, 0.5, 0.3871, 0.5, 0.375, 0.5048, 0.3841, 0.4773, 0.3806, 0.4805, 0.3806, 0.4861, 0.3843, 0.4823, 0.3806, 0.4805, 0.375, 0.4838, 0.375, 0.4887, 0.3806, 0.4861, 0.3843, 0.4823, 0.3806, 0.4861, 0.3826, 0.4924, 0.3858, 0.4892, 0.3806, 0.4861, 0.375, 0.4887, 0.375, 0.4909, 0.3826, 0.4924, 0.132, 0.5075, 0.132, 0.7425, 0.1291, 0.7425, 0.1291, 0.5075, 0.1291, 0.5075, 0.1291, 0.7425, 0.125, 0.7425, 0.125, 0.5075, 0.375, 0.2425, 0.375, 0.0075, 0.38, 0.0075, 0.38, 0.2425, 0.38, 0.2425, 0.38, 0.0075, 0.3835, 0.0075, 0.3835, 0.2425, 0.3841, 0.9925, 0.6039, 0.9925, 0.6063, 0.9954, 0.384, 0.9953, 0.384, 0.9953, 0.6063, 0.9954, 0.6086, 1.0, 0.3829, 1.0, 0.3829, 0.0, 0.6086, 0.0, 0.6129, 0.00463, 0.3834, 0.00463, 0.3834, 0.00463, 0.6129, 0.00463, 0.6165, 0.0075, 0.3835, 0.0075, 0.8656, 0.7425, 0.8656, 0.5075, 0.8686, 0.5075, 0.8686, 0.7425, 0.8686, 0.7425, 0.8686, 0.5075, 0.875, 0.5075, 0.875, 0.7425, 0.625, 0.0075, 0.625, 0.2425, 0.6192, 0.2425, 0.6192, 0.0075, 0.6192, 0.0075, 0.6192, 0.2425, 0.6165, 0.2425, 0.6165, 0.0075, 0.6039, 0.2575, 0.3841, 0.2575, 0.384, 0.2547, 0.6063, 0.2546, 0.6063, 0.2546, 0.384, 0.2547, 0.3829, 0.25, 0.6086, 0.25, 0.6086, 0.25, 0.3829, 0.25, 0.3834, 0.2454, 0.6129, 0.2454, 0.6129, 0.2454, 0.3834, 0.2454, 0.3835, 0.2425, 0.6165, 0.2425, 0.368, 0.5075, 0.132, 0.5075, 0.1319, 0.5046, 0.3638, 0.5046, 0.3638, 0.5046, 0.1319, 0.5046, 0.1315, 0.5, 0.3588, 0.5, 0.375, 0.4838, 0.375, 0.2565, 0.3807, 0.2574, 0.3806, 0.4805, 0.3806, 0.4805, 0.3807, 0.2574, 0.3841, 0.2575, 0.3841, 0.4773, 0.8656, 0.5075, 0.3844, 0.5075, 0.39, 0.5046, 0.8616, 0.5046, 0.8616, 0.5046, 0.39, 0.5046, 0.3966, 0.5, 0.857, 0.5, 0.616, 0.259, 0.3858, 0.4892, 0.3843, 0.4823, 0.6088, 0.2578, 0.6088, 0.2578, 0.3843, 0.4823, 0.3841, 0.4773, 0.6039, 0.2575, 0.368, 0.7425, 0.368, 0.5075, 0.3702, 0.5075, 0.3702, 0.7425, 0.3702, 0.7425, 0.3702, 0.5075, 0.375, 0.5075, 0.375, 0.7425, 0.375, 0.7425, 0.375, 0.5075, 0.3814, 0.5075, 0.3814, 0.7425, 0.3814, 0.7425, 0.3814, 0.5075, 0.3844, 0.5075, 0.3844, 0.7425, 0.132, 0.7425, 0.368, 0.7425, 0.3638, 0.7454, 0.1319, 0.7454, 0.1319, 0.7454, 0.3638, 0.7454, 0.3588, 0.75, 0.1315, 0.75, 0.375, 0.9935, 0.375, 0.7662, 0.3806, 0.7695, 0.3807, 0.9926, 0.3807, 0.9926, 0.3806, 0.7695, 0.3841, 0.7727, 0.3841, 0.9925, 0.3844, 0.7425, 0.8656, 0.7425, 0.8616, 0.7454, 0.39, 0.7454, 0.39, 0.7454, 0.8616, 0.7454, 0.857, 0.75, 0.3966, 0.75, 0.3858, 0.7608, 0.616, 0.991, 0.6088, 0.9922, 0.3843, 0.7677, 0.3843, 0.7677, 0.6088, 0.9922, 0.6039, 0.9925, 0.3841, 0.7727, 0.3835, 0.2425, 0.3835, 0.0075, 0.38, 0.0075, 0.38, 0.2425, 0.38, 0.2425, 0.38, 0.0075, 0.375, 0.0075, 0.375, 0.2425, 0.125, 0.5075, 0.125, 0.7425, 0.1291, 0.7425, 0.1291, 0.5075, 0.1291, 0.5075, 0.1291, 0.7425, 0.132, 0.7425, 0.132, 0.5075, 0.3835, 0.0075, 0.6165, 0.0075, 0.6129, 0.00463, 0.3834, 0.00463, 0.3834, 0.00463, 0.6129, 0.00463, 0.6086, 0.0, 0.3829, 0.0, 0.3829, 1.0, 0.6086, 1.0, 0.6063, 0.9954, 0.384, 0.9953, 0.384, 0.9953, 0.6063, 0.9954, 0.6039, 0.9925, 0.3841, 0.9925, 0.6165, 0.0075, 0.6165, 0.2425, 0.6192, 0.2425, 0.6192, 0.0075, 0.6192, 0.0075, 0.6192, 0.2425, 0.625, 0.2425, 0.625, 0.0075, 0.875, 0.7425, 0.875, 0.5075, 0.8686, 0.5075, 0.8686, 0.7425, 0.8686, 0.7425, 0.8686, 0.5075, 0.8656, 0.5075, 0.8656, 0.7425, 0.6165, 0.2425, 0.3835, 0.2425, 0.3834, 0.2454, 0.6129, 0.2454, 0.6129, 0.2454, 0.3834, 0.2454, 0.3829, 0.25, 0.6086, 0.25, 0.6086, 0.25, 0.3829, 0.25, 0.384, 0.2547, 0.6063, 0.2546, 0.6063, 0.2546, 0.384, 0.2547, 0.3841, 0.2575, 0.6039, 0.2575, 0.3841, 0.4773, 0.3841, 0.2575, 0.3807, 0.2574, 0.3806, 0.4805, 0.3806, 0.4805, 0.3807, 0.2574, 0.375, 0.2565, 0.375, 0.4838, 0.3588, 0.5, 0.1315, 0.5, 0.1319, 0.5046, 0.3638, 0.5046, 0.3638, 0.5046, 0.1319, 0.5046, 0.132, 0.5075, 0.368, 0.5075, 0.6039, 0.2575, 0.3841, 0.4773, 0.3843, 0.4823, 0.6088, 0.2578, 0.6088, 0.2578, 0.3843, 0.4823, 0.3858, 0.4892, 0.616, 0.259, 0.857, 0.5, 0.3966, 0.5, 0.39, 0.5046, 0.8616, 0.5046, 0.8616, 0.5046, 0.39, 0.5046, 0.3844, 0.5075, 0.8656, 0.5075, 0.3844, 0.7425, 0.3844, 0.5075, 0.3814, 0.5075, 0.3814, 0.7425, 0.3814, 0.7425, 0.3814, 0.5075, 0.375, 0.5075, 0.375, 0.7425, 0.375, 0.7425, 0.375, 0.5075, 0.3702, 0.5075, 0.3702, 0.7425, 0.3702, 0.7425, 0.3702, 0.5075, 0.368, 0.5075, 0.368, 0.7425, 0.3841, 0.9925, 0.3841, 0.7727, 0.3806, 0.7695, 0.3807, 0.9926, 0.3807, 0.9926, 0.3806, 0.7695, 0.375, 0.7662, 0.375, 0.9935, 0.1315, 0.75, 0.3588, 0.75, 0.3638, 0.7454, 0.1319, 0.7454, 0.1319, 0.7454, 0.3638, 0.7454, 0.368, 0.7425, 0.132, 0.7425, 0.3841, 0.7727, 0.6039, 0.9925, 0.6088, 0.9922, 0.3843, 0.7677, 0.3843, 0.7677, 0.6088, 0.9922, 0.616, 0.991, 0.3858, 0.7608, 0.3966, 0.75, 0.857, 0.75, 0.8616, 0.7454, 0.39, 0.7454, 0.39, 0.7454, 0.8616, 0.7454, 0.8656, 0.7425, 0.3844, 0.7425, 0.132, 0.5075, 0.368, 0.5075, 0.368, 0.7425, 0.132, 0.7425])
me_rocket_mesh.use_remesh_fix_poles = True
me_rocket_mesh.use_remesh_preserve_attributes = False
me_rocket_mesh.update()
me_smoke_emitter_mesh = bpy.data.meshes.new('Smoke_Emitter_Mesh')
me_smoke_emitter_mesh.from_pydata([(0.0, 1.0, 0.0), (-0.1951, 0.9808, 0.0), (-0.3827, 0.9239, 0.0), (-0.5556, 0.8315, 0.0), (-0.7071, 0.7071, 0.0), (-0.8315, 0.5556, 0.0), (-0.9239, 0.3827, 0.0), (-0.9808, 0.1951, 0.0), (-1.0, -4.371e-08, 0.0), (-0.9808, -0.1951, 0.0), (-0.9239, -0.3827, 0.0), (-0.8315, -0.5556, 0.0), (-0.7071, -0.7071, 0.0), (-0.5556, -0.8315, 0.0), (-0.3827, -0.9239, 0.0), (-0.1951, -0.9808, 0.0), (8.742e-08, -1.0, 0.0), (0.1951, -0.9808, 0.0), (0.3827, -0.9239, 0.0), (0.5556, -0.8315, 0.0), (0.7071, -0.7071, 0.0), (0.8315, -0.5556, 0.0), (0.9239, -0.3827, 0.0), (0.9808, -0.1951, 0.0), (1.0, 1.192e-08, 0.0), (0.9808, 0.1951, 0.0), (0.9239, 0.3827, 0.0), (0.8315, 0.5556, 0.0), (0.7071, 0.7071, 0.0), (0.5556, 0.8315, 0.0), (0.3827, 0.9239, 0.0), (0.1951, 0.9808, 0.0)], [], [(1, 2, 3, 4, 5, 6, 7, 8, 9, 10, 11, 12, 13, 14, 15, 16, 17, 18, 19, 20, 21, 22, 23, 24, 25, 26, 27, 28, 29, 30, 31, 0)])
_uv = me_smoke_emitter_mesh.uv_layers.new(name='UVMap')
_uv.uv.foreach_set('vector', [0.0, 0.0, 0.0, 0.0, 0.0, 0.0, 0.0, 0.0, 0.0, 0.0, 0.0, 0.0, 0.0, 0.0, 0.0, 0.0, 0.0, 0.0, 0.0, 0.0, 0.0, 0.0, 0.0, 0.0, 0.0, 0.0, 0.0, 0.0, 0.0, 0.0, 0.0, 0.0, 0.0, 0.0, 0.0, 0.0, 0.0, 0.0, 0.0, 0.0, 0.0, 0.0, 0.0, 0.0, 0.0, 0.0, 0.0, 0.0, 0.0, 0.0, 0.0, 0.0, 0.0, 0.0, 0.0, 0.0, 0.0, 0.0, 0.0, 0.0, 0.0, 0.0, 0.0, 0.0])
me_smoke_emitter_mesh.use_remesh_fix_poles = True
me_smoke_emitter_mesh.use_remesh_preserve_attributes = False
me_smoke_emitter_mesh.update()
me_cube = bpy.data.meshes.new('Cube')
me_cube.from_pydata([(-1.0, -1.0, -1.0), (-1.0, -1.0, 2.722), (-1.0, 1.0, -1.0), (-1.0, 1.0, 2.722), (1.0, -1.0, -1.0), (1.0, -1.0, 2.722), (1.0, 1.0, -1.0), (1.0, 1.0, 2.722)], [], [(0, 1, 3, 2), (2, 3, 7, 6), (6, 7, 5, 4), (4, 5, 1, 0), (2, 6, 4, 0), (7, 3, 1, 5)])
_uv = me_cube.uv_layers.new(name='UVMap')
_uv.uv.foreach_set('vector', [0.375, 0.0, 0.625, 0.0, 0.625, 0.25, 0.375, 0.25, 0.375, 0.25, 0.625, 0.25, 0.625, 0.5, 0.375, 0.5, 0.375, 0.5, 0.625, 0.5, 0.625, 0.75, 0.375, 0.75, 0.375, 0.75, 0.625, 0.75, 0.625, 1.0, 0.375, 1.0, 0.125, 0.5, 0.375, 0.5, 0.375, 0.75, 0.125, 0.75, 0.625, 0.5, 0.875, 0.5, 0.875, 0.75, 0.625, 0.75])
me_cube.materials.append(mat_smoke_domain_material)
me_cube.use_remesh_fix_poles = True
me_cube.use_remesh_preserve_attributes = False
me_cube.update()
me_plane = bpy.data.meshes.new('Plane')
me_plane.from_pydata([(-1.0, -1.0, 0.0), (1.0, -1.0, 0.0), (-1.0, 1.0, 0.0), (1.0, 1.0, 0.0)], [], [(0, 1, 3, 2)])
_uv = me_plane.uv_layers.new(name='UVMap')
_uv.uv.foreach_set('vector', [0.0, 0.0, 1.0, 0.0, 1.0, 1.0, 0.0, 1.0])
me_plane.use_remesh_fix_poles = True
me_plane.use_remesh_preserve_attributes = False
me_plane.update()

# ---- objects
ob_camera = bpy.data.objects.new('Camera', cam_camera)
ob_rocket = bpy.data.objects.new('Rocket', me_rocket_mesh)
ob_smoke_emitter = bpy.data.objects.new('Smoke_Emitter', me_smoke_emitter_mesh)
ob_smoke_domain = bpy.data.objects.new('Smoke Domain', me_cube)
ob_plane = bpy.data.objects.new('Plane', me_plane)
ob_sun = bpy.data.objects.new('Sun', light_sun)

# ---- transforms, parenting, visibility, modifiers, constraints
ob_camera.location = (3.692, 74.26, 45.66)
ob_camera.rotation_euler = (1.067, -1.548e-05, 3.09)
ob_camera.lock_rotations_4d = False
ob_camera.empty_display_type = 'ARROWS'
ob_camera.color = (0.0, 0.0, 0.0, 0.0)
ob_camera.display_type = 'WIRE'
ob_camera.lineart.crease_threshold = 0.0
ob_rocket.location = (0.0, 0.0, 0.0)
ob_rocket.scale = (2.0, 2.0, 3.0)
_m = ob_rocket.modifiers.new('Solidify', 'SOLIDIFY')
_m.thickness = 0.02
_m = ob_rocket.modifiers.new('Auto Smooth', 'NODES')
_m.node_group = ng_auto_smooth
_gi = [s.identifier for s in ng_auto_smooth.interface.items_tree if s.item_type == 'SOCKET' and s.in_out == 'INPUT']
_m[_gi[1]] = 0.5236  # Angle
ob_smoke_emitter.parent = ob_rocket
ob_smoke_emitter.matrix_parent_inverse = Matrix(((0.5, -0.0, 0.0, -0.0), (-0.0, 0.5, -0.0, 0.0), (0.0, -0.0, 0.3333, -0.0), (-0.0, 0.0, -0.0, 1.0)))
ob_smoke_emitter.location = (6.519e-09, -2.235e-08, 0.1903)
ob_smoke_emitter.scale = (1.203, 1.203, 1.203)
ob_smoke_emitter.hide_render = True
ob_smoke_emitter.display_type = 'WIRE'
_m = ob_smoke_emitter.modifiers.new('Fluid', 'FLUID')
_m.fluid_type = 'FLOW'
ob_smoke_domain.location = (0.0, 0.0, 30.53)
ob_smoke_domain.scale = (54.42, 54.42, 41.87)
ob_smoke_domain.display_type = 'WIRE'
_m = ob_smoke_domain.modifiers.new('Fluid', 'FLUID')
_m.fluid_type = 'DOMAIN'
ob_plane.location = (0.0, 0.0, 0.0)
ob_plane.scale = (125.2, 125.2, 125.2)
ob_sun.location = (37.65, 0.0, 72.22)
ob_sun.rotation_euler = (-0.067, 0.431, -0.01467)

# ---- collection membership
col_cam_lights.objects.link(ob_camera)
col_rocket.objects.link(ob_rocket)
col_rocket.objects.link(ob_smoke_emitter)
col_rocket.objects.link(ob_smoke_domain)
col_rocket.objects.link(ob_plane)
col_rocket.objects.link(ob_sun)

# ---- scene / render settings (as saved in the file)
scene.camera = ob_camera
scene.frame_start = 1; scene.frame_end = 120; scene.frame_set(0)
scene.render.engine = 'CYCLES'
scene.render.fps = 30
scene.cycles.shading_system = True
scene.cycles.samples = 32
scene.cycles.sampling_pattern = 'TABULATED_SOBOL'
scene.cycles.use_light_tree = False
scene.view_settings.view_transform = 'Filmic'
bpy.context.view_layer.update()
